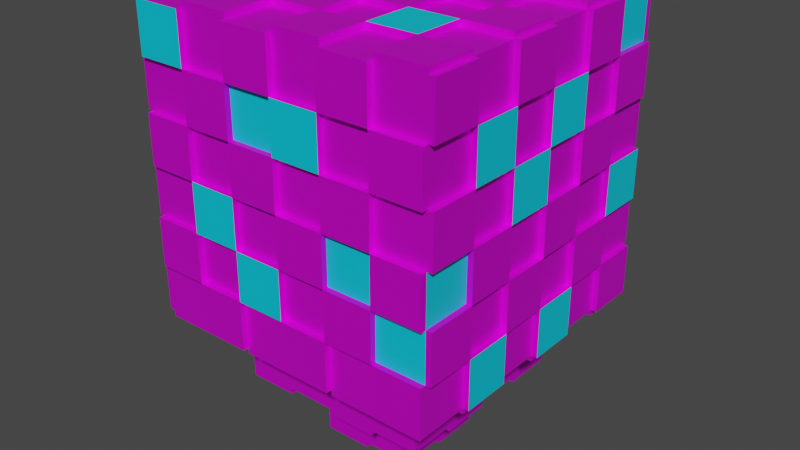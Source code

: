# Source: Flying_SciFi_Model.blend  (saved by Blender 2.92.15; exported with 4.5.12 LTS)
import bpy
from mathutils import Matrix  # noqa: F401  (used for matrix-valued properties, if any)

bpy.ops.wm.read_factory_settings(use_empty=True)
scene = bpy.context.scene
scene.name = 'Scene'

# ---- collections
col_collection = bpy.data.collections.new('Collection'); scene.collection.children.link(col_collection)

# ---- images (referenced by path relative to the original .blend; pixels are not part of the script)
import os
ASSET_DIR = os.environ.get("B2B_ASSET_DIR", "")  # directory of the original .blend (textures are referenced by path, not embedded)
HERE = os.path.dirname(os.path.abspath(__file__))  # packed textures are extracted next to this script under _unpacked/

def load_image(name, relpath, width, height, colorspace="sRGB"):
    """Load a texture the original file referenced (path relative to the .blend, or extracted next to this script)."""
    p = next((c for c in (os.path.join(HERE, relpath), os.path.join(ASSET_DIR, relpath)) if relpath and os.path.exists(c)), "")
    if p:
        img = bpy.data.images.load(p, check_existing=True)
        img.name = name
    else:  # same state as the original file: an image datablock whose file is absent (Cycles renders it pink)
        img = bpy.data.images.new(name, width, height)
        img.source = "FILE"
        img.filepath = "//" + (relpath or name)
    img.colorspace_settings.name = colorspace
    return img
img_bcluk5ah_png_001 = load_image('Bcluk5aH.png.001', 'Bcluk5aH.png', 1024, 1024, 'sRGB')

# ---- materials (node trees are filled in below, after node groups)
mat_gradientsprite = bpy.data.materials.new('GradientSprite')
mat_gradientsprite.use_transparent_shadow = False
mat_emmision = bpy.data.materials.new('Emmision')
mat_emmision.use_transparent_shadow = False

# ---- material node trees
mat_gradientsprite.use_nodes = True; mat_gradientsprite.node_tree.nodes.clear()
_N = mat_gradientsprite.node_tree.nodes; _L = mat_gradientsprite.node_tree.links
n0 = _N.new('ShaderNodeOutputMaterial'); n0.name = 'Material Output'; n0.location = (300, 300)
n1 = _N.new('ShaderNodeBsdfPrincipled'); n1.name = 'Principled BSDF'; n1.location = (10, 300)
n1.distribution = 'GGX'
n1.subsurface_method = 'BURLEY'
n1.inputs[1].default_value = 0.5
n1.inputs[3].default_value = 1.45
n1.inputs[27].default_value = (0.0, 0.0, 0.0, 1.0)
n1.inputs[28].default_value = 1.0
n2 = _N.new('ShaderNodeTexImage'); n2.name = 'Image Texture'; n2.location = (-405, 224)
n2.image = img_bcluk5ah_png_001
_L.new(n1.outputs[0], n0.inputs[0])
_L.new(n2.outputs[0], n1.inputs[0])
n0.is_active_output = True
mat_emmision.use_nodes = True; mat_emmision.node_tree.nodes.clear()
_N = mat_emmision.node_tree.nodes; _L = mat_emmision.node_tree.links
n0 = _N.new('ShaderNodeBsdfPrincipled'); n0.name = 'Principled BSDF'; n0.location = (10, 300)
n0.distribution = 'GGX'
n0.subsurface_method = 'BURLEY'
n0.inputs[0].default_value = (0.0, 0.596, 0.8, 1.0)
n0.inputs[3].default_value = 1.45
n0.inputs[27].default_value = (0.0, 0.0, 0.0, 1.0)
n0.inputs[28].default_value = 1.0
n1 = _N.new('ShaderNodeOutputMaterial'); n1.name = 'Material Output'; n1.location = (300, 300)
_L.new(n0.outputs[0], n1.inputs[0])
n1.is_active_output = True

# ---- world
world_world = bpy.data.worlds.new('World'); scene.world = world_world
world_world.use_nodes = True; world_world.node_tree.nodes.clear()
_N = world_world.node_tree.nodes; _L = world_world.node_tree.links
n0 = _N.new('ShaderNodeOutputWorld'); n0.name = 'World Output'; n0.location = (300, 300)
n1 = _N.new('ShaderNodeBackground'); n1.name = 'Background'; n1.location = (10, 300)
n1.inputs[0].default_value = (0.05088, 0.05088, 0.05088, 1.0)
_L.new(n1.outputs[0], n0.inputs[0])
n0.is_active_output = True
world_world.color = (0.05088, 0.05088, 0.05088)
world_world.use_sun_shadow = False
world_world.sun_shadow_jitter_overblur = 0.0

# ---- meshes
me_cube = bpy.data.meshes.new('Cube')
me_cube.from_pydata([(-2.841, -2.841, -2.841), (-2.841, -2.841, 2.841), (-2.841, 2.841, -2.841), (-2.841, 2.841, 2.841), (2.841, -2.841, -2.841), (2.841, -2.841, 2.841), (2.841, 2.841, -2.841), (2.841, 2.841, 2.841), (1.894, 2.841, -2.841), (0.9471, 2.841, -2.841), (-5.96e-08, 2.841, -2.841), (-0.9471, 2.841, -2.841), (-1.894, 2.841, -2.841), (-1.894, 2.841, 2.841), (-0.9471, 2.841, 2.841), (5.96e-08, 2.841, 2.841), (0.9471, 2.841, 2.841), (1.894, 2.841, 2.841), (-1.894, -2.841, -2.841), (-0.9471, -2.841, -2.841), (5.96e-08, -2.841, -2.841), (0.9471, -2.841, -2.841), (1.894, -2.841, -2.841), (1.894, -2.841, 2.841), (0.9471, -2.841, 2.841), (-5.96e-08, -2.841, 2.841), (-0.9471, -2.841, 2.841), (-1.894, -2.841, 2.841), (-2.841, -2.841, -1.894), (-2.841, -2.841, -0.9471), (-2.841, -2.841, 5.96e-08), (-2.841, -2.841, 0.9471), (-2.841, -2.841, 1.894), (-2.841, 2.841, 1.894), (-2.841, 2.841, 0.9471), (-2.841, 2.841, -5.96e-08), (-2.841, 2.841, -0.9471), (-2.841, 2.841, -1.894), (2.841, 2.841, 1.894), (2.841, 2.841, 0.9471), (2.841, 2.841, -5.96e-08), (2.841, 2.841, -0.9471), (2.841, 2.841, -1.894), (2.841, -2.841, 1.894), (2.841, -2.841, 0.9471), (2.841, -2.841, -5.96e-08), (2.841, -2.841, -0.9471), (2.841, -2.841, -1.894), (1.894, -2.841, 1.894), (1.894, -2.841, 0.9471), (1.894, -2.841, -5.96e-08), (1.894, -2.841, -0.9471), (1.894, -2.841, -1.894), (0.9471, -2.841, 1.894), (0.9471, -2.841, 0.9471), (0.9471, -2.841, -5.96e-08), (0.9471, -2.841, -0.9471), (0.9471, -2.841, -1.894), (-3.974e-08, -2.841, 1.894), (-1.987e-08, -2.841, 0.9471), (1.776e-15, -2.841, -5.96e-08), (1.987e-08, -2.841, -0.9471), (3.974e-08, -2.841, -1.894), (-0.9471, -2.841, 1.894), (-0.9471, -2.841, 0.9471), (-0.9471, -2.841, -5.96e-08), (-0.9471, -2.841, -0.9471), (-0.9471, -2.841, -1.894), (-1.894, -2.841, 1.894), (-1.894, -2.841, 0.9471), (-1.894, -2.841, -5.96e-08), (-1.894, -2.841, -0.9471), (-1.894, -2.841, -1.894), (-1.894, 2.841, 1.894), (-1.894, 2.841, 0.9471), (-1.894, 2.841, -5.96e-08), (-1.894, 2.841, -0.9471), (-1.894, 2.841, -1.894), (-0.9471, 2.841, 1.894), (-0.9471, 2.841, 0.9471), (-0.9471, 2.841, -5.96e-08), (-0.9471, 2.841, -0.9471), (-0.9471, 2.841, -1.894), (3.974e-08, 2.841, 1.894), (1.987e-08, 2.841, 0.9471), (-1.776e-15, 2.841, -5.96e-08), (-1.987e-08, 2.841, -0.9471), (-3.974e-08, 2.841, -1.894), (0.9471, 2.841, 1.894), (0.9471, 2.841, 0.9471), (0.9471, 2.841, -5.96e-08), (0.9471, 2.841, -0.9471), (0.9471, 2.841, -1.894), (1.894, 2.841, 1.894), (1.894, 2.841, 0.9471), (1.894, 2.841, -5.96e-08), (1.894, 2.841, -0.9471), (1.894, 2.841, -1.894), (-2.841, 1.894, -2.841), (-2.841, 0.9471, -2.841), (-2.841, -5.96e-08, -2.841), (-2.841, -0.9471, -2.841), (-2.841, -1.894, -2.841), (-2.841, -1.894, 2.841), (-2.841, -0.9471, 2.841), (-2.841, 5.96e-08, 2.841), (-2.841, 0.9471, 2.841), (-2.841, 1.894, 2.841), (2.841, -1.894, -2.841), (2.841, -0.9471, -2.841), (2.841, 5.96e-08, -2.841), (2.841, 0.9471, -2.841), (2.841, 1.894, -2.841), (2.841, 1.894, 2.841), (2.841, 0.9471, 2.841), (2.841, -5.96e-08, 2.841), (2.841, -0.9471, 2.841), (2.841, -1.894, 2.841), (1.894, 1.894, 2.841), (1.894, 0.9471, 2.841), (1.894, -5.96e-08, 2.841), (1.894, -0.9471, 2.841), (1.894, -1.894, 2.841), (0.9471, 1.894, 2.841), (0.9471, 0.9471, 2.841), (0.9471, -5.96e-08, 2.841), (0.9471, -0.9471, 2.841), (0.9471, -1.894, 2.841), (3.974e-08, 1.894, 2.841), (1.987e-08, 0.9471, 2.841), (-1.776e-15, -5.96e-08, 2.841), (-1.987e-08, -0.9471, 2.841), (-3.974e-08, -1.894, 2.841), (-0.9471, 1.894, 2.841), (-0.9471, 0.9471, 2.841), (-0.9471, -5.96e-08, 2.841), (-0.9471, -0.9471, 2.841), (-0.9471, -1.894, 2.841), (-1.894, 1.894, 2.841), (-1.894, 0.9471, 2.841), (-1.894, -5.96e-08, 2.841), (-1.894, -0.9471, 2.841), (-1.894, -1.894, 2.841), (-1.894, 1.894, -2.841), (-1.894, 0.9471, -2.841), (-1.894, -5.96e-08, -2.841), (-1.894, -0.9471, -2.841), (-1.894, -1.894, -2.841), (-0.9471, 1.894, -2.841), (-0.9471, 0.9471, -2.841), (-0.9471, -5.96e-08, -2.841), (-0.9471, -0.9471, -2.841), (-0.9471, -1.894, -2.841), (-3.974e-08, 1.894, -2.841), (-1.987e-08, 0.9471, -2.841), (1.776e-15, -5.96e-08, -2.841), (1.987e-08, -0.9471, -2.841), (3.974e-08, -1.894, -2.841), (0.9471, 1.894, -2.841), (0.9471, 0.9471, -2.841), (0.9471, -5.96e-08, -2.841), (0.9471, -0.9471, -2.841), (0.9471, -1.894, -2.841), (1.894, 1.894, -2.841), (1.894, 0.9471, -2.841), (1.894, -5.96e-08, -2.841), (1.894, -0.9471, -2.841), (1.894, -1.894, -2.841), (2.841, 1.894, -1.894), (2.841, 0.9471, -1.894), (2.841, -5.96e-08, -1.894), (2.841, -0.9471, -1.894), (2.841, -1.894, -1.894), (2.841, 1.894, -0.9471), (2.841, 0.9471, -0.9471), (2.841, -5.96e-08, -0.9471), (2.841, -0.9471, -0.9471), (2.841, -1.894, -0.9471), (2.841, 1.894, -5.96e-08), (2.841, 0.9471, -5.96e-08), (2.841, -5.96e-08, -5.96e-08), (2.841, -0.9471, -5.96e-08), (2.841, -1.894, -5.96e-08), (2.841, 1.894, 0.9471), (2.841, 0.9471, 0.9471), (2.841, -5.96e-08, 0.9471), (2.841, -0.9471, 0.9471), (2.841, -1.894, 0.9471), (2.841, 1.894, 1.894), (2.841, 0.9471, 1.894), (2.841, -5.96e-08, 1.894), (2.841, -0.9471, 1.894), (2.841, -1.894, 1.894), (-2.841, -1.894, -1.894), (-2.841, -0.9471, -1.894), (-2.841, 5.96e-08, -1.894), (-2.841, 0.9471, -1.894), (-2.841, 1.894, -1.894), (-2.841, -1.894, -0.9471), (-2.841, -0.9471, -0.9471), (-2.841, 5.96e-08, -0.9471), (-2.841, 0.9471, -0.9471), (-2.841, 1.894, -0.9471), (-2.841, -1.894, 3.974e-08), (-2.841, -0.9471, 1.987e-08), (-2.841, 5.96e-08, -1.776e-15), (-2.841, 0.9471, -1.987e-08), (-2.841, 1.894, -3.974e-08), (-2.841, -1.894, 0.9471), (-2.841, -0.9471, 0.9471), (-2.841, 5.96e-08, 0.9471), (-2.841, 0.9471, 0.9471), (-2.841, 1.894, 0.9471), (-2.841, -1.894, 1.894), (-2.841, -0.9471, 1.894), (-2.841, 5.96e-08, 1.894), (-2.841, 0.9471, 1.894), (-2.841, 1.894, 1.894), (-2.951, 1.894, 1.894), (-2.951, 1.894, 2.841), (-2.951, 2.841, 2.841), (-2.951, 2.841, 1.894), (1.894, 2.951, 1.894), (1.894, 2.951, 2.841), (2.841, 2.951, 2.841), (2.841, 2.951, 1.894), (2.951, -1.894, 1.894), (2.951, -1.894, 2.841), (2.951, -2.841, 2.841), (2.951, -2.841, 1.894), (-1.894, -2.951, 1.894), (-1.894, -2.951, 2.841), (-2.841, -2.951, 2.841), (-2.841, -2.951, 1.894), (2.841, -1.894, 2.951), (1.894, -1.894, 2.951), (1.894, -2.841, 2.951), (2.841, -2.841, 2.951), (0.9471, -1.894, 2.951), (-3.974e-08, -1.894, 2.951), (-5.96e-08, -2.841, 2.951), (0.9471, -2.841, 2.951), (-0.9471, -1.894, 2.951), (-1.894, -1.894, 2.951), (-1.894, -2.841, 2.951), (-0.9471, -2.841, 2.951), (-2.841, -1.894, -2.951), (-1.894, -1.894, -2.951), (-1.894, -2.841, -2.951), (-2.841, -2.841, -2.951), (-0.9471, -1.894, -2.951), (3.974e-08, -1.894, -2.951), (5.96e-08, -2.841, -2.951), (-0.9471, -2.841, -2.951), (0.9471, -1.894, -2.951), (1.894, -1.894, -2.951), (1.894, -2.841, -2.951), (0.9471, -2.841, -2.951), (1.894, -2.951, 1.894), (1.894, -2.951, 2.841), (0.9471, -2.951, 2.841), (0.9471, -2.951, 1.894), (-3.974e-08, -2.951, 1.894), (-5.96e-08, -2.951, 2.841), (-0.9471, -2.951, 2.841), (-0.9471, -2.951, 1.894), (-1.894, 2.951, 1.894), (-1.894, 2.951, 2.841), (-0.9471, 2.951, 2.841), (-0.9471, 2.951, 1.894), (3.974e-08, 2.951, 1.894), (5.96e-08, 2.951, 2.841), (0.9471, 2.951, 2.841), (0.9471, 2.951, 1.894), (0.9471, 2.951, -2.841), (0.9471, 2.951, -1.894), (1.894, 2.951, -1.894), (1.894, 2.951, -2.841), (0.9471, 2.951, -0.9471), (0.9471, 2.951, -5.96e-08), (1.894, 2.951, -5.96e-08), (1.894, 2.951, -0.9471), (0.9471, 2.951, 0.9471), (0.9471, 2.951, 1.894), (1.894, 2.951, 1.894), (1.894, 2.951, 0.9471), (-3.974e-08, 2.951, -1.894), (-1.987e-08, 2.951, -0.9471), (0.9471, 2.951, -0.9471), (0.9471, 2.951, -1.894), (-1.776e-15, 2.951, -5.96e-08), (1.987e-08, 2.951, 0.9471), (0.9471, 2.951, 0.9471), (0.9471, 2.951, -5.96e-08), (-0.9471, 2.951, -2.841), (-0.9471, 2.951, -1.894), (-3.974e-08, 2.951, -1.894), (-5.96e-08, 2.951, -2.841), (-0.9471, 2.951, -0.9471), (-0.9471, 2.951, -5.96e-08), (-1.776e-15, 2.951, -5.96e-08), (-1.987e-08, 2.951, -0.9471), (-0.9471, 2.951, 0.9471), (-0.9471, 2.951, 1.894), (3.974e-08, 2.951, 1.894), (1.987e-08, 2.951, 0.9471), (-1.894, 2.951, -1.894), (-1.894, 2.951, -0.9471), (-0.9471, 2.951, -0.9471), (-0.9471, 2.951, -1.894), (-1.894, 2.951, -5.96e-08), (-1.894, 2.951, 0.9471), (-0.9471, 2.951, 0.9471), (-0.9471, 2.951, -5.96e-08), (-2.841, 2.951, -2.841), (-2.841, 2.951, -1.894), (-1.894, 2.951, -1.894), (-1.894, 2.951, -2.841), (-2.841, 2.951, -0.9471), (-2.841, 2.951, -5.96e-08), (-1.894, 2.951, -5.96e-08), (-1.894, 2.951, -0.9471), (-2.841, 2.951, 0.9471), (-2.841, 2.951, 1.894), (-1.894, 2.951, 1.894), (-1.894, 2.951, 0.9471), (-0.9471, -2.951, -2.841), (-0.9471, -2.951, -1.894), (-1.894, -2.951, -1.894), (-1.894, -2.951, -2.841), (-0.9471, -2.951, -0.9471), (-0.9471, -2.951, -5.96e-08), (-1.894, -2.951, -5.96e-08), (-1.894, -2.951, -0.9471), (-0.9471, -2.951, 0.9471), (-0.9471, -2.951, 1.894), (-1.894, -2.951, 1.894), (-1.894, -2.951, 0.9471), (3.974e-08, -2.951, -1.894), (1.987e-08, -2.951, -0.9471), (-0.9471, -2.951, -0.9471), (-0.9471, -2.951, -1.894), (1.776e-15, -2.951, -5.96e-08), (-1.987e-08, -2.951, 0.9471), (-0.9471, -2.951, 0.9471), (-0.9471, -2.951, -5.96e-08), (0.9471, -2.951, -2.841), (0.9471, -2.951, -1.894), (3.974e-08, -2.951, -1.894), (5.96e-08, -2.951, -2.841), (0.9471, -2.951, -0.9471), (0.9471, -2.951, -5.96e-08), (1.776e-15, -2.951, -5.96e-08), (1.987e-08, -2.951, -0.9471), (0.9471, -2.951, 0.9471), (0.9471, -2.951, 1.894), (-3.974e-08, -2.951, 1.894), (-1.987e-08, -2.951, 0.9471), (1.894, -2.951, -1.894), (1.894, -2.951, -0.9471), (0.9471, -2.951, -0.9471), (0.9471, -2.951, -1.894), (1.894, -2.951, -5.96e-08), (1.894, -2.951, 0.9471), (0.9471, -2.951, 0.9471), (0.9471, -2.951, -5.96e-08), (2.841, -2.951, -2.841), (2.841, -2.951, -1.894), (1.894, -2.951, -1.894), (1.894, -2.951, -2.841), (2.841, -2.951, -0.9471), (2.841, -2.951, -5.96e-08), (1.894, -2.951, -5.96e-08), (1.894, -2.951, -0.9471), (2.841, -2.951, 0.9471), (2.841, -2.951, 1.894), (1.894, -2.951, 1.894), (1.894, -2.951, 0.9471), (-1.894, -2.951, -1.894), (-1.894, -2.951, -0.9471), (-2.841, -2.951, -0.9471), (-2.841, -2.951, -1.894), (-1.894, -2.951, -5.96e-08), (-1.894, -2.951, 0.9471), (-2.841, -2.951, 0.9471), (-2.841, -2.951, 5.96e-08), (2.951, -1.894, -1.894), (2.951, -1.894, -0.9471), (2.951, -2.841, -0.9471), (2.951, -2.841, -1.894), (2.951, -1.894, -5.96e-08), (2.951, -1.894, 0.9471), (2.951, -2.841, 0.9471), (2.951, -2.841, -5.96e-08), (1.894, 2.951, -1.894), (1.894, 2.951, -0.9471), (2.841, 2.951, -0.9471), (2.841, 2.951, -1.894), (1.894, 2.951, -5.96e-08), (1.894, 2.951, 0.9471), (2.841, 2.951, 0.9471), (2.841, 2.951, -5.96e-08), (-2.951, 1.894, -1.894), (-2.951, 1.894, -0.9471), (-2.951, 2.841, -0.9471), (-2.951, 2.841, -1.894), (-2.951, 1.894, -3.974e-08), (-2.951, 1.894, 0.9471), (-2.951, 2.841, 0.9471), (-2.951, 2.841, -5.96e-08), (-2.951, -2.841, 0.9471), (-2.951, -2.841, 1.894), (-2.951, -1.894, 1.894), (-2.951, -1.894, 0.9471), (-2.951, -0.9471, 0.9471), (-2.951, -0.9471, 1.894), (-2.951, 5.96e-08, 1.894), (-2.951, 5.96e-08, 0.9471), (-2.951, 0.9471, 0.9471), (-2.951, 0.9471, 1.894), (-2.951, 1.894, 1.894), (-2.951, 1.894, 0.9471), (-2.951, -1.894, 3.974e-08), (-2.951, -1.894, 0.9471), (-2.951, -0.9471, 0.9471), (-2.951, -0.9471, 1.987e-08), (-2.951, 5.96e-08, -1.776e-15), (-2.951, 5.96e-08, 0.9471), (-2.951, 0.9471, 0.9471), (-2.951, 0.9471, -1.987e-08), (-2.951, -2.841, -0.9471), (-2.951, -2.841, 5.96e-08), (-2.951, -1.894, 3.974e-08), (-2.951, -1.894, -0.9471), (-2.951, -0.9471, -0.9471), (-2.951, -0.9471, 1.987e-08), (-2.951, 5.96e-08, -1.776e-15), (-2.951, 5.96e-08, -0.9471), (-2.951, 0.9471, -0.9471), (-2.951, 0.9471, -1.987e-08), (-2.951, 1.894, -3.974e-08), (-2.951, 1.894, -0.9471), (-2.951, -1.894, -1.894), (-2.951, -1.894, -0.9471), (-2.951, -0.9471, -0.9471), (-2.951, -0.9471, -1.894), (-2.951, 5.96e-08, -1.894), (-2.951, 5.96e-08, -0.9471), (-2.951, 0.9471, -0.9471), (-2.951, 0.9471, -1.894), (-2.951, -2.841, -2.841), (-2.951, -2.841, -1.894), (-2.951, -1.894, -1.894), (-2.951, -1.894, -2.841), (-2.951, -0.9471, -2.841), (-2.951, -0.9471, -1.894), (-2.951, 5.96e-08, -1.894), (-2.951, -5.96e-08, -2.841), (-2.951, 0.9471, -2.841), (-2.951, 0.9471, -1.894), (-2.951, 1.894, -1.894), (-2.951, 1.894, -2.841), (2.951, 2.841, 0.9471), (2.951, 2.841, 1.894), (2.951, 1.894, 1.894), (2.951, 1.894, 0.9471), (2.951, 0.9471, 0.9471), (2.951, 0.9471, 1.894), (2.951, -5.96e-08, 1.894), (2.951, -5.96e-08, 0.9471), (2.951, -0.9471, 0.9471), (2.951, -0.9471, 1.894), (2.951, -1.894, 1.894), (2.951, -1.894, 0.9471), (2.951, 1.894, -5.96e-08), (2.951, 1.894, 0.9471), (2.951, 0.9471, 0.9471), (2.951, 0.9471, -5.96e-08), (2.951, -5.96e-08, -5.96e-08), (2.951, -5.96e-08, 0.9471), (2.951, -0.9471, 0.9471), (2.951, -0.9471, -5.96e-08), (2.951, 2.841, -0.9471), (2.951, 2.841, -5.96e-08), (2.951, 1.894, -5.96e-08), (2.951, 1.894, -0.9471), (2.951, 0.9471, -0.9471), (2.951, 0.9471, -5.96e-08), (2.951, -5.96e-08, -5.96e-08), (2.951, -5.96e-08, -0.9471), (2.951, -0.9471, -0.9471), (2.951, -0.9471, -5.96e-08), (2.951, -1.894, -5.96e-08), (2.951, -1.894, -0.9471), (2.951, 1.894, -1.894), (2.951, 1.894, -0.9471), (2.951, 0.9471, -0.9471), (2.951, 0.9471, -1.894), (2.951, -5.96e-08, -1.894), (2.951, -5.96e-08, -0.9471), (2.951, -0.9471, -0.9471), (2.951, -0.9471, -1.894), (2.951, 2.841, -2.841), (2.951, 2.841, -1.894), (2.951, 1.894, -1.894), (2.951, 1.894, -2.841), (2.951, 0.9471, -2.841), (2.951, 0.9471, -1.894), (2.951, -5.96e-08, -1.894), (2.951, 5.96e-08, -2.841), (2.951, -0.9471, -2.841), (2.951, -0.9471, -1.894), (2.951, -1.894, -1.894), (2.951, -1.894, -2.841), (0.9471, 1.894, -2.951), (1.894, 1.894, -2.951), (1.894, 0.9471, -2.951), (0.9471, 0.9471, -2.951), (0.9471, -5.96e-08, -2.951), (1.894, -5.96e-08, -2.951), (1.894, -0.9471, -2.951), (0.9471, -0.9471, -2.951), (-5.96e-08, 2.841, -2.951), (0.9471, 2.841, -2.951), (0.9471, 1.894, -2.951), (-3.974e-08, 1.894, -2.951), (-1.987e-08, 0.9471, -2.951), (0.9471, 0.9471, -2.951), (0.9471, -5.96e-08, -2.951), (1.776e-15, -5.96e-08, -2.951), (1.987e-08, -0.9471, -2.951), (0.9471, -0.9471, -2.951), (0.9471, -1.894, -2.951), (3.974e-08, -1.894, -2.951), (-0.9471, 1.894, -2.951), (-3.974e-08, 1.894, -2.951), (-1.987e-08, 0.9471, -2.951), (-0.9471, 0.9471, -2.951), (-0.9471, -5.96e-08, -2.951), (1.776e-15, -5.96e-08, -2.951), (1.987e-08, -0.9471, -2.951), (-0.9471, -0.9471, -2.951), (-1.894, 2.841, -2.951), (-0.9471, 2.841, -2.951), (-0.9471, 1.894, -2.951), (-1.894, 1.894, -2.951), (-1.894, 0.9471, -2.951), (-0.9471, 0.9471, -2.951), (-0.9471, -5.96e-08, -2.951), (-1.894, -5.96e-08, -2.951), (-1.894, -0.9471, -2.951), (-0.9471, -0.9471, -2.951), (-0.9471, -1.894, -2.951), (-1.894, -1.894, -2.951), (-2.841, 1.894, -2.951), (-1.894, 1.894, -2.951), (-1.894, 0.9471, -2.951), (-2.841, 0.9471, -2.951), (-2.841, -5.96e-08, -2.951), (-1.894, -5.96e-08, -2.951), (-1.894, -0.9471, -2.951), (-2.841, -0.9471, -2.951), (-0.9471, 1.894, 2.951), (-1.894, 1.894, 2.951), (-1.894, 0.9471, 2.951), (-0.9471, 0.9471, 2.951), (-0.9471, -5.96e-08, 2.951), (-1.894, -5.96e-08, 2.951), (-1.894, -0.9471, 2.951), (-0.9471, -0.9471, 2.951), (5.96e-08, 2.841, 2.951), (-0.9471, 2.841, 2.951), (-0.9471, 1.894, 2.951), (3.974e-08, 1.894, 2.951), (1.987e-08, 0.9471, 2.951), (-0.9471, 0.9471, 2.951), (-0.9471, -5.96e-08, 2.951), (-1.776e-15, -5.96e-08, 2.951), (-1.987e-08, -0.9471, 2.951), (-0.9471, -0.9471, 2.951), (-0.9471, -1.894, 2.951), (-3.974e-08, -1.894, 2.951), (0.9471, 1.894, 2.951), (3.974e-08, 1.894, 2.951), (1.987e-08, 0.9471, 2.951), (0.9471, 0.9471, 2.951), (0.9471, -5.96e-08, 2.951), (-1.776e-15, -5.96e-08, 2.951), (-1.987e-08, -0.9471, 2.951), (0.9471, -0.9471, 2.951), (1.894, 2.841, 2.951), (0.9471, 2.841, 2.951), (0.9471, 1.894, 2.951), (1.894, 1.894, 2.951), (1.894, 0.9471, 2.951), (0.9471, 0.9471, 2.951), (0.9471, -5.96e-08, 2.951), (1.894, -5.96e-08, 2.951), (1.894, -0.9471, 2.951), (0.9471, -0.9471, 2.951), (0.9471, -1.894, 2.951), (1.894, -1.894, 2.951), (2.841, 1.894, 2.951), (1.894, 1.894, 2.951), (1.894, 0.9471, 2.951), (2.841, 0.9471, 2.951), (2.841, -5.96e-08, 2.951), (1.894, -5.96e-08, 2.951), (1.894, -0.9471, 2.951), (2.841, -0.9471, 2.951), (-1.894, 2.841, 2.951), (-2.841, 2.841, 2.951), (-2.841, 1.894, 2.951), (-1.894, 1.894, 2.951), (-1.894, 0.9471, 2.951), (-2.841, 0.9471, 2.951), (-2.841, 5.96e-08, 2.951), (-1.894, -5.96e-08, 2.951), (-1.894, -0.9471, 2.951), (-2.841, -0.9471, 2.951), (-2.841, -1.894, 2.951), (-1.894, -1.894, 2.951), (1.894, 2.841, -2.951), (2.841, 2.841, -2.951), (2.841, 1.894, -2.951), (1.894, 1.894, -2.951), (1.894, 0.9471, -2.951), (2.841, 0.9471, -2.951), (2.841, 5.96e-08, -2.951), (1.894, -5.96e-08, -2.951), (1.894, -0.9471, -2.951), (2.841, -0.9471, -2.951), (2.841, -1.894, -2.951), (1.894, -1.894, -2.951), (2.951, 1.894, 1.894), (2.951, 1.894, 2.841), (2.951, 0.9471, 2.841), (2.951, 0.9471, 1.894), (2.951, -5.96e-08, 1.894), (2.951, -5.96e-08, 2.841), (2.951, -0.9471, 2.841), (2.951, -0.9471, 1.894), (-2.951, -1.894, 1.894), (-2.951, -1.894, 2.841), (-2.951, -0.9471, 2.841), (-2.951, -0.9471, 1.894), (-2.951, 5.96e-08, 1.894), (-2.951, 5.96e-08, 2.841), (-2.951, 0.9471, 2.841), (-2.951, 0.9471, 1.894), (-1.894, 1.894, -4.194), (-1.894, 0.9471, -4.194), (-1.894, -5.96e-08, -4.194), (-1.894, -0.9471, -4.194), (-0.9471, 1.894, -4.194), (-0.9471, 0.9471, -4.194), (-0.9471, -5.96e-08, -4.194), (-0.9471, -0.9471, -4.194), (-0.9471, -1.894, -4.194), (-3.974e-08, 1.894, -4.194), (-1.987e-08, 0.9471, -4.194), (1.776e-15, -5.96e-08, -4.194), (1.987e-08, -0.9471, -4.194), (3.974e-08, -1.894, -4.194), (0.9471, 1.894, -4.194), (0.9471, 0.9471, -4.194), (0.9471, -5.96e-08, -4.194), (0.9471, -0.9471, -4.194), (0.9471, -1.894, -4.194), (1.894, 0.9471, -4.194), (1.894, -5.96e-08, -4.194), (1.894, -0.9471, -4.194), (1.894, -1.894, -4.194), (1.894, 1.894, -4.304), (0.9471, 1.894, -4.304), (1.894, 0.9471, -4.304), (0.9471, 0.9471, -4.304), (1.894, -5.96e-08, -4.304), (0.9471, -5.96e-08, -4.304), (1.894, -0.9471, -4.304), (0.9471, -0.9471, -4.304), (0.9471, 0.9471, -4.304), (-1.987e-08, 0.9471, -4.304), (0.9471, -5.96e-08, -4.304), (1.776e-15, -5.96e-08, -4.304), (0.9471, -0.9471, -4.304), (1.987e-08, -0.9471, -4.304), (0.9471, -1.894, -4.304), (3.974e-08, -1.894, -4.304), (-3.974e-08, 1.894, -4.304), (-0.9471, 1.894, -4.304), (-1.987e-08, 0.9471, -4.304), (-0.9471, 0.9471, -4.304), (1.776e-15, -5.96e-08, -4.304), (-0.9471, -5.96e-08, -4.304), (1.987e-08, -0.9471, -4.304), (-0.9471, -0.9471, -4.304), (-0.9471, 0.9471, -4.304), (-1.894, 0.9471, -4.304), (-0.9471, -5.96e-08, -4.304), (-1.894, -5.96e-08, -4.304), (-0.9471, -0.9471, -4.304), (-1.894, -0.9471, -4.304), (-0.9471, -1.894, -4.304), (-1.894, -1.894, -4.304), (-0.9471, 0.9471, -5.492), (-0.9471, -5.96e-08, -5.492), (-1.987e-08, 0.9471, -5.492), (1.776e-15, -5.96e-08, -5.492), (1.987e-08, -0.9471, -5.492), (0.9471, -5.96e-08, -5.492), (0.9471, -0.9471, -5.492), (0.9471, 0.9471, -5.602), (-1.987e-08, 0.9471, -5.602), (0.9471, -5.96e-08, -5.602), (1.776e-15, -5.96e-08, -5.602), (1.776e-15, -5.96e-08, -5.602), (-0.9471, -5.96e-08, -5.602), (1.987e-08, -0.9471, -5.602), (-0.9471, -0.9471, -5.602)], [], [(167, 108, 4, 22), (142, 103, 1, 27), (122, 127, 24, 23), (132, 137, 26, 25), (147, 152, 19, 18), (157, 162, 21, 20), (43, 5, 23, 48), (53, 24, 25, 58), (63, 26, 27, 68), (33, 3, 13, 73), (78, 14, 15, 83), (88, 16, 17, 93), (92, 91, 96, 97), (90, 89, 94, 95), (10, 87, 92, 9), (86, 85, 90, 91), (84, 83, 88, 89), (82, 81, 86, 87), (80, 79, 84, 85), (12, 77, 82, 11), (76, 75, 80, 81), (74, 73, 78, 79), (37, 36, 76, 77), (35, 34, 74, 75), (67, 66, 71, 72), (65, 64, 69, 70), (20, 62, 67, 19), (61, 60, 65, 66), (59, 58, 63, 64), (57, 56, 61, 62), (55, 54, 59, 60), (22, 52, 57, 21), (51, 50, 55, 56), (49, 48, 53, 54), (47, 46, 51, 52), (45, 44, 49, 50), (18, 72, 28, 0), (71, 70, 30, 29), (69, 68, 32, 31), (108, 172, 47, 4), (177, 182, 45, 46), (187, 192, 43, 44), (8, 97, 42, 6), (96, 95, 40, 41), (94, 93, 38, 39), (98, 197, 37, 2), (202, 207, 35, 36), (212, 217, 33, 34), (208, 213, 214, 209), (210, 215, 216, 211), (30, 31, 208, 203), (204, 209, 210, 205), (206, 211, 212, 207), (198, 203, 204, 199), (200, 205, 206, 201), (28, 29, 198, 193), (194, 199, 200, 195), (196, 201, 202, 197), (102, 193, 194, 101), (100, 195, 196, 99), (183, 188, 189, 184), (185, 190, 191, 186), (40, 39, 183, 178), (179, 184, 185, 180), (181, 186, 187, 182), (173, 178, 179, 174), (175, 180, 181, 176), (42, 41, 173, 168), (169, 174, 175, 170), (171, 176, 177, 172), (112, 168, 169, 111), (110, 170, 171, 109), (9, 8, 163, 158), (521, 518, 678, 680), (151, 146, 653, 657), (154, 155, 661, 660), (520, 521, 680, 679), (11, 10, 153, 148), (145, 150, 656, 652), (154, 153, 659, 660), (519, 520, 679, 677), (149, 144, 651, 655), (2, 12, 143, 98), (99, 144, 145, 100), (101, 146, 147, 102), (14, 13, 138, 133), (134, 139, 140, 135), (136, 141, 142, 137), (128, 133, 134, 129), (130, 135, 136, 131), (16, 15, 128, 123), (124, 129, 130, 125), (126, 131, 132, 127), (118, 123, 124, 119), (120, 125, 126, 121), (7, 17, 118, 113), (114, 119, 120, 115), (116, 121, 122, 117), (138, 107, 106, 139), (140, 105, 104, 141), (163, 112, 111, 164), (165, 110, 109, 166), (38, 7, 113, 188), (189, 114, 115, 190), (191, 116, 117, 192), (32, 1, 103, 213), (214, 104, 105, 215), (216, 106, 107, 217), (218, 219, 220, 221), (107, 219, 218, 217), (3, 220, 219, 107), (33, 221, 220, 3), (217, 218, 221, 33), (222, 223, 224, 225), (17, 223, 222, 93), (7, 224, 223, 17), (38, 225, 224, 7), (93, 222, 225, 38), (226, 227, 228, 229), (117, 227, 226, 192), (5, 228, 227, 117), (43, 229, 228, 5), (192, 226, 229, 43), (230, 231, 232, 233), (27, 231, 230, 68), (1, 232, 231, 27), (32, 233, 232, 1), (68, 230, 233, 32), (234, 235, 236, 237), (122, 235, 234, 117), (23, 236, 235, 122), (5, 237, 236, 23), (117, 234, 237, 5), (238, 239, 240, 241), (132, 239, 238, 127), (25, 240, 239, 132), (24, 241, 240, 25), (127, 238, 241, 24), (242, 243, 244, 245), (142, 243, 242, 137), (27, 244, 243, 142), (26, 245, 244, 27), (137, 242, 245, 26), (246, 247, 248, 249), (147, 247, 246, 102), (18, 248, 247, 147), (0, 249, 248, 18), (102, 246, 249, 0), (250, 251, 252, 253), (157, 251, 250, 152), (20, 252, 251, 157), (19, 253, 252, 20), (152, 250, 253, 19), (254, 255, 256, 257), (167, 255, 254, 162), (22, 256, 255, 167), (21, 257, 256, 22), (162, 254, 257, 21), (258, 259, 260, 261), (23, 259, 258, 48), (24, 260, 259, 23), (53, 261, 260, 24), (48, 258, 261, 53), (262, 263, 264, 265), (25, 263, 262, 58), (26, 264, 263, 25), (63, 265, 264, 26), (58, 262, 265, 63), (266, 267, 268, 269), (13, 267, 266, 73), (14, 268, 267, 13), (78, 269, 268, 14), (73, 266, 269, 78), (270, 271, 272, 273), (15, 271, 270, 83), (16, 272, 271, 15), (88, 273, 272, 16), (83, 270, 273, 88), (274, 275, 276, 277), (92, 275, 274, 9), (97, 276, 275, 92), (8, 277, 276, 97), (9, 274, 277, 8), (278, 279, 280, 281), (90, 279, 278, 91), (95, 280, 279, 90), (96, 281, 280, 95), (91, 278, 281, 96), (282, 283, 284, 285), (88, 283, 282, 89), (93, 284, 283, 88), (94, 285, 284, 93), (89, 282, 285, 94), (286, 287, 288, 289), (86, 287, 286, 87), (91, 288, 287, 86), (92, 289, 288, 91), (87, 286, 289, 92), (290, 291, 292, 293), (84, 291, 290, 85), (89, 292, 291, 84), (90, 293, 292, 89), (85, 290, 293, 90), (294, 295, 296, 297), (82, 295, 294, 11), (87, 296, 295, 82), (10, 297, 296, 87), (11, 294, 297, 10), (298, 299, 300, 301), (80, 299, 298, 81), (85, 300, 299, 80), (86, 301, 300, 85), (81, 298, 301, 86), (302, 303, 304, 305), (78, 303, 302, 79), (83, 304, 303, 78), (84, 305, 304, 83), (79, 302, 305, 84), (306, 307, 308, 309), (76, 307, 306, 77), (81, 308, 307, 76), (82, 309, 308, 81), (77, 306, 309, 82), (310, 311, 312, 313), (74, 311, 310, 75), (79, 312, 311, 74), (80, 313, 312, 79), (75, 310, 313, 80), (314, 315, 316, 317), (37, 315, 314, 2), (77, 316, 315, 37), (12, 317, 316, 77), (2, 314, 317, 12), (318, 319, 320, 321), (35, 319, 318, 36), (75, 320, 319, 35), (76, 321, 320, 75), (36, 318, 321, 76), (322, 323, 324, 325), (33, 323, 322, 34), (73, 324, 323, 33), (74, 325, 324, 73), (34, 322, 325, 74), (326, 327, 328, 329), (67, 327, 326, 19), (72, 328, 327, 67), (18, 329, 328, 72), (19, 326, 329, 18), (330, 331, 332, 333), (65, 331, 330, 66), (70, 332, 331, 65), (71, 333, 332, 70), (66, 330, 333, 71), (334, 335, 336, 337), (63, 335, 334, 64), (68, 336, 335, 63), (69, 337, 336, 68), (64, 334, 337, 69), (338, 339, 340, 341), (61, 339, 338, 62), (66, 340, 339, 61), (67, 341, 340, 66), (62, 338, 341, 67), (342, 343, 344, 345), (59, 343, 342, 60), (64, 344, 343, 59), (65, 345, 344, 64), (60, 342, 345, 65), (346, 347, 348, 349), (57, 347, 346, 21), (62, 348, 347, 57), (20, 349, 348, 62), (21, 346, 349, 20), (350, 351, 352, 353), (55, 351, 350, 56), (60, 352, 351, 55), (61, 353, 352, 60), (56, 350, 353, 61), (354, 355, 356, 357), (53, 355, 354, 54), (58, 356, 355, 53), (59, 357, 356, 58), (54, 354, 357, 59), (358, 359, 360, 361), (51, 359, 358, 52), (56, 360, 359, 51), (57, 361, 360, 56), (52, 358, 361, 57), (362, 363, 364, 365), (49, 363, 362, 50), (54, 364, 363, 49), (55, 365, 364, 54), (50, 362, 365, 55), (366, 367, 368, 369), (47, 367, 366, 4), (52, 368, 367, 47), (22, 369, 368, 52), (4, 366, 369, 22), (370, 371, 372, 373), (45, 371, 370, 46), (50, 372, 371, 45), (51, 373, 372, 50), (46, 370, 373, 51), (374, 375, 376, 377), (43, 375, 374, 44), (48, 376, 375, 43), (49, 377, 376, 48), (44, 374, 377, 49), (378, 379, 380, 381), (71, 379, 378, 72), (29, 380, 379, 71), (28, 381, 380, 29), (72, 378, 381, 28), (382, 383, 384, 385), (69, 383, 382, 70), (31, 384, 383, 69), (30, 385, 384, 31), (70, 382, 385, 30), (386, 387, 388, 389), (177, 387, 386, 172), (46, 388, 387, 177), (47, 389, 388, 46), (172, 386, 389, 47), (390, 391, 392, 393), (187, 391, 390, 182), (44, 392, 391, 187), (45, 393, 392, 44), (182, 390, 393, 45), (394, 395, 396, 397), (96, 395, 394, 97), (41, 396, 395, 96), (42, 397, 396, 41), (97, 394, 397, 42), (398, 399, 400, 401), (94, 399, 398, 95), (39, 400, 399, 94), (40, 401, 400, 39), (95, 398, 401, 40), (402, 403, 404, 405), (202, 403, 402, 197), (36, 404, 403, 202), (37, 405, 404, 36), (197, 402, 405, 37), (406, 407, 408, 409), (212, 407, 406, 207), (34, 408, 407, 212), (35, 409, 408, 34), (207, 406, 409, 35), (410, 411, 412, 413), (32, 411, 410, 31), (213, 412, 411, 32), (208, 413, 412, 213), (31, 410, 413, 208), (414, 415, 416, 417), (214, 415, 414, 209), (215, 416, 415, 214), (210, 417, 416, 215), (209, 414, 417, 210), (418, 419, 420, 421), (216, 419, 418, 211), (217, 420, 419, 216), (212, 421, 420, 217), (211, 418, 421, 212), (422, 423, 424, 425), (208, 423, 422, 203), (209, 424, 423, 208), (204, 425, 424, 209), (203, 422, 425, 204), (426, 427, 428, 429), (210, 427, 426, 205), (211, 428, 427, 210), (206, 429, 428, 211), (205, 426, 429, 206), (430, 431, 432, 433), (30, 431, 430, 29), (203, 432, 431, 30), (198, 433, 432, 203), (29, 430, 433, 198), (434, 435, 436, 437), (204, 435, 434, 199), (205, 436, 435, 204), (200, 437, 436, 205), (199, 434, 437, 200), (438, 439, 440, 441), (206, 439, 438, 201), (207, 440, 439, 206), (202, 441, 440, 207), (201, 438, 441, 202), (442, 443, 444, 445), (198, 443, 442, 193), (199, 444, 443, 198), (194, 445, 444, 199), (193, 442, 445, 194), (446, 447, 448, 449), (200, 447, 446, 195), (201, 448, 447, 200), (196, 449, 448, 201), (195, 446, 449, 196), (450, 451, 452, 453), (28, 451, 450, 0), (193, 452, 451, 28), (102, 453, 452, 193), (0, 450, 453, 102), (454, 455, 456, 457), (194, 455, 454, 101), (195, 456, 455, 194), (100, 457, 456, 195), (101, 454, 457, 100), (458, 459, 460, 461), (196, 459, 458, 99), (197, 460, 459, 196), (98, 461, 460, 197), (99, 458, 461, 98), (462, 463, 464, 465), (38, 463, 462, 39), (188, 464, 463, 38), (183, 465, 464, 188), (39, 462, 465, 183), (466, 467, 468, 469), (189, 467, 466, 184), (190, 468, 467, 189), (185, 469, 468, 190), (184, 466, 469, 185), (470, 471, 472, 473), (191, 471, 470, 186), (192, 472, 471, 191), (187, 473, 472, 192), (186, 470, 473, 187), (474, 475, 476, 477), (183, 475, 474, 178), (184, 476, 475, 183), (179, 477, 476, 184), (178, 474, 477, 179), (478, 479, 480, 481), (185, 479, 478, 180), (186, 480, 479, 185), (181, 481, 480, 186), (180, 478, 481, 181), (482, 483, 484, 485), (40, 483, 482, 41), (178, 484, 483, 40), (173, 485, 484, 178), (41, 482, 485, 173), (486, 487, 488, 489), (179, 487, 486, 174), (180, 488, 487, 179), (175, 489, 488, 180), (174, 486, 489, 175), (490, 491, 492, 493), (181, 491, 490, 176), (182, 492, 491, 181), (177, 493, 492, 182), (176, 490, 493, 177), (494, 495, 496, 497), (173, 495, 494, 168), (174, 496, 495, 173), (169, 497, 496, 174), (168, 494, 497, 169), (498, 499, 500, 501), (175, 499, 498, 170), (176, 500, 499, 175), (171, 501, 500, 176), (170, 498, 501, 171), (502, 503, 504, 505), (42, 503, 502, 6), (168, 504, 503, 42), (112, 505, 504, 168), (6, 502, 505, 112), (506, 507, 508, 509), (169, 507, 506, 111), (170, 508, 507, 169), (110, 509, 508, 170), (111, 506, 509, 110), (510, 511, 512, 513), (171, 511, 510, 109), (172, 512, 511, 171), (108, 513, 512, 172), (109, 510, 513, 108), (533, 530, 686, 688), (163, 515, 514, 158), (164, 516, 515, 163), (159, 517, 516, 164), (158, 514, 517, 159), (518, 519, 677, 678), (165, 519, 518, 160), (166, 520, 519, 165), (161, 521, 520, 166), (160, 518, 521, 161), (522, 523, 524, 525), (9, 523, 522, 10), (158, 524, 523, 9), (153, 525, 524, 158), (10, 522, 525, 153), (143, 148, 654, 650), (159, 527, 526, 154), (160, 528, 527, 159), (155, 529, 528, 160), (154, 526, 529, 155), (152, 151, 657, 658), (161, 531, 530, 156), (162, 532, 531, 161), (157, 533, 532, 162), (156, 530, 533, 157), (532, 533, 688, 687), (153, 535, 534, 148), (154, 536, 535, 153), (149, 537, 536, 154), (148, 534, 537, 149), (157, 152, 658, 663), (155, 539, 538, 150), (156, 540, 539, 155), (151, 541, 540, 156), (150, 538, 541, 151), (542, 543, 544, 545), (11, 543, 542, 12), (148, 544, 543, 11), (143, 545, 544, 148), (12, 542, 545, 143), (150, 151, 657, 656), (149, 547, 546, 144), (150, 548, 547, 149), (145, 549, 548, 150), (144, 546, 549, 145), (531, 532, 687, 685), (151, 551, 550, 146), (152, 552, 551, 151), (147, 553, 552, 152), (146, 550, 553, 147), (554, 555, 556, 557), (143, 555, 554, 98), (144, 556, 555, 143), (99, 557, 556, 144), (98, 554, 557, 99), (558, 559, 560, 561), (145, 559, 558, 100), (146, 560, 559, 145), (101, 561, 560, 146), (100, 558, 561, 101), (562, 563, 564, 565), (138, 563, 562, 133), (139, 564, 563, 138), (134, 565, 564, 139), (133, 562, 565, 134), (566, 567, 568, 569), (140, 567, 566, 135), (141, 568, 567, 140), (136, 569, 568, 141), (135, 566, 569, 136), (570, 571, 572, 573), (14, 571, 570, 15), (133, 572, 571, 14), (128, 573, 572, 133), (15, 570, 573, 128), (574, 575, 576, 577), (134, 575, 574, 129), (135, 576, 575, 134), (130, 577, 576, 135), (129, 574, 577, 130), (578, 579, 580, 581), (136, 579, 578, 131), (137, 580, 579, 136), (132, 581, 580, 137), (131, 578, 581, 132), (582, 583, 584, 585), (128, 583, 582, 123), (129, 584, 583, 128), (124, 585, 584, 129), (123, 582, 585, 124), (586, 587, 588, 589), (130, 587, 586, 125), (131, 588, 587, 130), (126, 589, 588, 131), (125, 586, 589, 126), (590, 591, 592, 593), (16, 591, 590, 17), (123, 592, 591, 16), (118, 593, 592, 123), (17, 590, 593, 118), (594, 595, 596, 597), (124, 595, 594, 119), (125, 596, 595, 124), (120, 597, 596, 125), (119, 594, 597, 120), (598, 599, 600, 601), (126, 599, 598, 121), (127, 600, 599, 126), (122, 601, 600, 127), (121, 598, 601, 122), (602, 603, 604, 605), (118, 603, 602, 113), (119, 604, 603, 118), (114, 605, 604, 119), (113, 602, 605, 114), (606, 607, 608, 609), (120, 607, 606, 115), (121, 608, 607, 120), (116, 609, 608, 121), (115, 606, 609, 116), (610, 611, 612, 613), (3, 611, 610, 13), (107, 612, 611, 3), (138, 613, 612, 107), (13, 610, 613, 138), (614, 615, 616, 617), (106, 615, 614, 139), (105, 616, 615, 106), (140, 617, 616, 105), (139, 614, 617, 140), (618, 619, 620, 621), (104, 619, 618, 141), (103, 620, 619, 104), (142, 621, 620, 103), (141, 618, 621, 142), (622, 623, 624, 625), (6, 623, 622, 8), (112, 624, 623, 6), (163, 625, 624, 112), (8, 622, 625, 163), (626, 627, 628, 629), (111, 627, 626, 164), (110, 628, 627, 111), (165, 629, 628, 110), (164, 626, 629, 165), (630, 631, 632, 633), (109, 631, 630, 166), (108, 632, 631, 109), (167, 633, 632, 108), (166, 630, 633, 167), (634, 635, 636, 637), (113, 635, 634, 188), (114, 636, 635, 113), (189, 637, 636, 114), (188, 634, 637, 189), (638, 639, 640, 641), (115, 639, 638, 190), (116, 640, 639, 115), (191, 641, 640, 116), (190, 638, 641, 191), (642, 643, 644, 645), (103, 643, 642, 213), (104, 644, 643, 103), (214, 645, 644, 104), (213, 642, 645, 214), (646, 647, 648, 649), (105, 647, 646, 215), (106, 648, 647, 105), (216, 649, 648, 106), (215, 646, 649, 216), (665, 669, 670, 666), (667, 671, 672, 668), (659, 664, 665, 660), (656, 655, 705, 706), (661, 656, 706, 708), (657, 662, 663, 658), (650, 654, 655, 651), (652, 656, 657, 653), (674, 673, 675, 676), (678, 677, 679, 680), (695, 696, 719, 718), (686, 685, 687, 688), (690, 689, 691, 692), (655, 660, 707, 705), (698, 697, 699, 700), (702, 701, 703, 704), (546, 547, 697, 698), (156, 155, 661, 662), (547, 548, 699, 697), (156, 157, 663, 662), (548, 549, 700, 699), (534, 535, 689, 690), (549, 546, 698, 700), (535, 536, 691, 689), (158, 159, 665, 664), (536, 537, 692, 691), (160, 159, 665, 666), (537, 534, 690, 692), (160, 161, 667, 666), (162, 161, 667, 668), (550, 551, 701, 702), (159, 164, 669, 665), (551, 552, 703, 701), (164, 165, 670, 669), (165, 160, 666, 670), (552, 553, 704, 703), (538, 539, 693, 694), (161, 166, 671, 667), (553, 550, 702, 704), (539, 540, 695, 693), (166, 167, 672, 671), (167, 162, 668, 672), (540, 541, 696, 695), (526, 527, 681, 682), (153, 158, 664, 659), (541, 538, 694, 696), (527, 528, 683, 681), (159, 154, 660, 665), (528, 529, 684, 683), (144, 143, 650, 651), (155, 160, 666, 661), (514, 515, 673, 674), (529, 526, 682, 684), (161, 156, 662, 667), (515, 516, 675, 673), (146, 145, 652, 653), (516, 517, 676, 675), (517, 514, 674, 676), (149, 154, 660, 655), (155, 150, 656, 661), (148, 149, 655, 654), (530, 531, 685, 686), (150, 149, 655, 656), (151, 156, 662, 657), (708, 710, 711, 709), (705, 707, 708, 706), (713, 712, 714, 715), (717, 716, 718, 719), (682, 681, 712, 713), (696, 694, 717, 719), (681, 683, 714, 712), (666, 667, 711, 710), (683, 684, 715, 714), (684, 682, 713, 715), (660, 661, 708, 707), (661, 666, 710, 708), (694, 693, 716, 717), (662, 661, 708, 709), (667, 662, 709, 711), (693, 695, 718, 716)])
me_cube.polygons.foreach_set('material_index', [0, 0, 0, 0, 0, 0, 0, 0, 0, 0, 1, 0, 0, 0, 1, 0, 0, 0, 0, 0, 0, 0, 0, 0, 0, 0, 0, 0, 1, 0, 0, 0, 1, 0, 1, 0, 0, 0, 0, 0, 1, 0, 0, 0, 1, 0, 0, 0, 0, 0, 0, 0, 0, 0, 0, 0, 0, 0, 0, 0, 0, 0, 0, 0, 0, 0, 0, 0, 0, 0, 0, 0, 0, 0, 0, 0, 0, 0, 0, 0, 0, 0, 0, 0, 0, 0, 0, 0, 0, 1, 1, 1, 0, 0, 0, 0, 0, 0, 0, 0, 0, 0, 1, 0, 0, 0, 0, 0, 1, 0, 0, 0, 0, 0, 0, 0, 0, 0, 0, 0, 0, 0, 0, 1, 0, 0, 0, 0, 0, 0, 0, 0, 0, 0, 0, 0, 0, 0, 0, 0, 0, 0, 0, 0, 0, 0, 0, 0, 0, 0, 0, 0, 0, 0, 0, 0, 0, 0, 0, 0, 0, 0, 0, 0, 0, 0, 0, 0, 0, 0, 0, 0, 0, 0, 0, 0, 0, 0, 0, 0, 0, 0, 0, 1, 0, 0, 0, 0, 0, 0, 0, 0, 0, 0, 0, 0, 0, 0, 1, 0, 0, 0, 0, 0, 0, 0, 0, 0, 0, 0, 0, 0, 0, 0, 0, 0, 0, 0, 0, 0, 0, 0, 0, 1, 0, 0, 0, 0, 1, 0, 0, 0, 0, 0, 0, 0, 0, 0, 0, 0, 0, 0, 0, 0, 0, 0, 0, 0, 1, 0, 0, 0, 0, 0, 0, 0, 0, 0, 1, 0, 0, 0, 0, 0, 0, 0, 0, 0, 0, 0, 0, 0, 0, 0, 0, 0, 0, 0, 1, 0, 0, 0, 0, 0, 0, 0, 0, 0, 0, 0, 0, 0, 0, 0, 0, 0, 0, 0, 0, 0, 0, 0, 0, 0, 0, 0, 0, 0, 0, 0, 0, 0, 0, 0, 0, 0, 0, 0, 0, 0, 0, 0, 0, 0, 0, 0, 0, 0, 0, 0, 0, 0, 0, 0, 0, 0, 0, 0, 0, 0, 0, 0, 0, 0, 0, 0, 0, 0, 0, 0, 0, 0, 0, 0, 0, 0, 0, 0, 0, 0, 0, 0, 0, 0, 0, 0, 0, 0, 1, 0, 0, 0, 0, 0, 0, 0, 0, 0, 0, 0, 0, 0, 0, 0, 0, 0, 0, 0, 1, 0, 0, 0, 0, 0, 0, 0, 0, 0, 0, 0, 0, 0, 0, 0, 0, 0, 0, 0, 1, 0, 0, 0, 0, 0, 0, 0, 0, 0, 1, 0, 0, 0, 0, 1, 0, 0, 0, 0, 0, 0, 0, 0, 0, 1, 0, 0, 0, 0, 1, 0, 0, 0, 0, 0, 0, 0, 0, 0, 0, 0, 0, 0, 0, 0, 0, 0, 0, 0, 0, 0, 0, 0, 0, 0, 0, 0, 0, 0, 1, 0, 0, 0, 0, 1, 0, 0, 0, 0, 0, 0, 0, 0, 0, 0, 0, 0, 0, 0, 0, 0, 0, 0, 0, 0, 0, 0, 0, 0, 0, 0, 0, 0, 0, 0, 0, 0, 0, 0, 0, 0, 0, 0, 0, 0, 0, 0, 0, 0, 0, 0, 0, 0, 0, 0, 0, 0, 0, 0, 0, 0, 0, 0, 0, 0, 0, 0, 0, 0, 1, 0, 0, 0, 0, 0, 0, 0, 0, 0, 0, 0, 0, 0, 0, 0, 0, 0, 0, 0, 0, 0, 0, 0, 0, 0, 0, 0, 0, 0, 0, 0, 0, 0, 0, 0, 0, 0, 0, 0, 0, 0, 0, 0, 0, 1, 0, 0, 0, 0, 0, 0, 0, 0, 0, 0, 0, 0, 0, 0, 0, 0, 0, 0, 0, 0, 0, 0, 0, 0, 1, 0, 0, 0, 0, 0, 0, 0, 0, 0, 0, 0, 0, 0, 0, 0, 0, 0, 0, 0, 0, 0, 0, 0, 0, 0, 0, 0, 0, 0, 1, 0, 0, 0, 0, 0, 0, 0, 0, 0, 0, 0, 0, 0, 0, 0, 0, 0, 0, 1, 0, 0, 1, 0, 1, 1, 0, 0, 0, 0, 0, 0, 0, 0, 0, 0, 0, 0, 0, 0, 0, 0, 0, 0, 0, 0, 0, 0, 0, 0, 0, 0, 0, 0, 0, 0, 0, 0, 0, 0, 0, 0, 0, 0, 0, 0, 0, 0, 0, 0, 0, 0, 0, 0, 0, 0, 1, 0, 0, 0, 0, 0, 0, 0, 0, 0, 0, 0, 0, 0])
_uv = me_cube.uv_layers.new(name='UVMap')
_uv.uv.foreach_set('vector', [0.1914, 0.9609, 0.1914, 0.9609, 0.1914, 0.9609, 0.1914, 0.9609, 0.1914, 0.9609, 0.1914, 0.9609, 0.1914, 0.9609, 0.1914, 0.9609, 0.1914, 0.9609, 0.1914, 0.9609, 0.1914, 0.9609, 0.1914, 0.9609, 0.1914, 0.9609, 0.1914, 0.9609, 0.1914, 0.9609, 0.1914, 0.9609, 0.1914, 0.9609, 0.1914, 0.9609, 0.1914, 0.9609, 0.1914, 0.9609, 0.1914, 0.9609, 0.1914, 0.9609, 0.1914, 0.9609, 0.1914, 0.9609, 0.1914, 0.9609, 0.1914, 0.9609, 0.1914, 0.9609, 0.1914, 0.9609, 0.1914, 0.9609, 0.1914, 0.9609, 0.1914, 0.9609, 0.1914, 0.9609, 0.1914, 0.9609, 0.1914, 0.9609, 0.1914, 0.9609, 0.1914, 0.9609, 0.1914, 0.9609, 0.1914, 0.9609, 0.1914, 0.9609, 0.1914, 0.9609, 0.1914, 0.9609, 0.1914, 0.9609, 0.1914, 0.9609, 0.1914, 0.9609, 0.1914, 0.9609, 0.1914, 0.9609, 0.1914, 0.9609, 0.1914, 0.9609, 0.1914, 0.9609, 0.1914, 0.9609, 0.1914, 0.9609, 0.1914, 0.9609, 0.1914, 0.9609, 0.1914, 0.9609, 0.1914, 0.9609, 0.1914, 0.9609, 0.1914, 0.9609, 0.1914, 0.9609, 0.1914, 0.9609, 0.1914, 0.9609, 0.1914, 0.9609, 0.1914, 0.9609, 0.1914, 0.9609, 0.1914, 0.9609, 0.1914, 0.9609, 0.1914, 0.9609, 0.1914, 0.9609, 0.1914, 0.9609, 0.1914, 0.9609, 0.1914, 0.9609, 0.1914, 0.9609, 0.1914, 0.9609, 0.1914, 0.9609, 0.1914, 0.9609, 0.1914, 0.9609, 0.1914, 0.9609, 0.1914, 0.9609, 0.1914, 0.9609, 0.1914, 0.9609, 0.1914, 0.9609, 0.1914, 0.9609, 0.1914, 0.9609, 0.1914, 0.9609, 0.1914, 0.9609, 0.1914, 0.9609, 0.1914, 0.9609, 0.1914, 0.9609, 0.1914, 0.9609, 0.1914, 0.9609, 0.1914, 0.9609, 0.1914, 0.9609, 0.1914, 0.9609, 0.1914, 0.9609, 0.1914, 0.9609, 0.1914, 0.9609, 0.1914, 0.9609, 0.1914, 0.9609, 0.1914, 0.9609, 0.1914, 0.9609, 0.1914, 0.9609, 0.1914, 0.9609, 0.1914, 0.9609, 0.1914, 0.9609, 0.1914, 0.9609, 0.1914, 0.9609, 0.1914, 0.9609, 0.1914, 0.9609, 0.1914, 0.9609, 0.1914, 0.9609, 0.1914, 0.9609, 0.1914, 0.9609, 0.1914, 0.9609, 0.1914, 0.9609, 0.1914, 0.9609, 0.1914, 0.9609, 0.1914, 0.9609, 0.1914, 0.9609, 0.1914, 0.9609, 0.1914, 0.9609, 0.1914, 0.9609, 0.1914, 0.9609, 0.1914, 0.9609, 0.1914, 0.9609, 0.1914, 0.9609, 0.1914, 0.9609, 0.1914, 0.9609, 0.1914, 0.9609, 0.1914, 0.9609, 0.1914, 0.9609, 0.1914, 0.9609, 0.1914, 0.9609, 0.1914, 0.9609, 0.1914, 0.9609, 0.1914, 0.9609, 0.1914, 0.9609, 0.1914, 0.9609, 0.1914, 0.9609, 0.1914, 0.9609, 0.1914, 0.9609, 0.1914, 0.9609, 0.1914, 0.9609, 0.1914, 0.9609, 0.1914, 0.9609, 0.1914, 0.9609, 0.1914, 0.9609, 0.1914, 0.9609, 0.1914, 0.9609, 0.1914, 0.9609, 0.1914, 0.9609, 0.1914, 0.9609, 0.1914, 0.9609, 0.1914, 0.9609, 0.1914, 0.9609, 0.1914, 0.9609, 0.1914, 0.9609, 0.1914, 0.9609, 0.1914, 0.9609, 0.1914, 0.9609, 0.1914, 0.9609, 0.1914, 0.9609, 0.1914, 0.9609, 0.1914, 0.9609, 0.1914, 0.9609, 0.1914, 0.9609, 0.1914, 0.9609, 0.1914, 0.9609, 0.1914, 0.9609, 0.1914, 0.9609, 0.1914, 0.9609, 0.1914, 0.9609, 0.1914, 0.9609, 0.1914, 0.9609, 0.1914, 0.9609, 0.1914, 0.9609, 0.1914, 0.9609, 0.1914, 0.9609, 0.1914, 0.9609, 0.1914, 0.9609, 0.1914, 0.9609, 0.1914, 0.9609, 0.1914, 0.9609, 0.1914, 0.9609, 0.1914, 0.9609, 0.1914, 0.9609, 0.1914, 0.9609, 0.1914, 0.9609, 0.1914, 0.9609, 0.1914, 0.9609, 0.1914, 0.9609, 0.1914, 0.9609, 0.1914, 0.9609, 0.1914, 0.9609, 0.1914, 0.9609, 0.1914, 0.9609, 0.1914, 0.9609, 0.1914, 0.9609, 0.1914, 0.9609, 0.1914, 0.9609, 0.1914, 0.9609, 0.1914, 0.9609, 0.1914, 0.9609, 0.1914, 0.9609, 0.1914, 0.9609, 0.1914, 0.9609, 0.1914, 0.9609, 0.1914, 0.9609, 0.1914, 0.9609, 0.1914, 0.9609, 0.1914, 0.9609, 0.1914, 0.9609, 0.1914, 0.9609, 0.1914, 0.9609, 0.1914, 0.9609, 0.1914, 0.9609, 0.1914, 0.9609, 0.1914, 0.9609, 0.1914, 0.9609, 0.1914, 0.9609, 0.1914, 0.9609, 0.1914, 0.9609, 0.1914, 0.9609, 0.1914, 0.9609, 0.1914, 0.9609, 0.1914, 0.9609, 0.1914, 0.9609, 0.1914, 0.9609, 0.1914, 0.9609, 0.1914, 0.9609, 0.1914, 0.9609, 0.1914, 0.9609, 0.1914, 0.9609, 0.1914, 0.9609, 0.1914, 0.9609, 0.1914, 0.9609, 0.1914, 0.9609, 0.1914, 0.9609, 0.1914, 0.9609, 0.1914, 0.9609, 0.1914, 0.9609, 0.1914, 0.9609, 0.1914, 0.9609, 0.1914, 0.9609, 0.1914, 0.9609, 0.1914, 0.9609, 0.1914, 0.9609, 0.1914, 0.9609, 0.1914, 0.9609, 0.1914, 0.9609, 0.1914, 0.9609, 0.1914, 0.9609, 0.1914, 0.9609, 0.1914, 0.9609, 0.1914, 0.9609, 0.1914, 0.9609, 0.1914, 0.9609, 0.1914, 0.9609, 0.1914, 0.9609, 0.1914, 0.9609, 0.1914, 0.9609, 0.1914, 0.9609, 0.1914, 0.9609, 0.1914, 0.9609, 0.1914, 0.9609, 0.1914, 0.9609, 0.1914, 0.9609, 0.1914, 0.9609, 0.1914, 0.9609, 0.1914, 0.9609, 0.1914, 0.9609, 0.1914, 0.9609, 0.1914, 0.9609, 0.1914, 0.9609, 0.1914, 0.9609, 0.1914, 0.9609, 0.1914, 0.9609, 0.1914, 0.9609, 0.1914, 0.9609, 0.1914, 0.9609, 0.1914, 0.9609, 0.1914, 0.9609, 0.1914, 0.9609, 0.1914, 0.9609, 0.1914, 0.9609, 0.1914, 0.9609, 0.1914, 0.9609, 0.1914, 0.9609, 0.1914, 0.9609, 0.1914, 0.9609, 0.1914, 0.9609, 0.1914, 0.9609, 0.1914, 0.9609, 0.1914, 0.9609, 0.1914, 0.9609, 0.1914, 0.9609, 0.1914, 0.9609, 0.1914, 0.9609, 0.1914, 0.9609, 0.1914, 0.9609, 0.1914, 0.9609, 0.1914, 0.9609, 0.1914, 0.9609, 0.1914, 0.9609, 0.1914, 0.9609, 0.1914, 0.9609, 0.1914, 0.9609, 0.1914, 0.9609, 0.1914, 0.9609, 0.1914, 0.9609, 0.1914, 0.9609, 0.1914, 0.9609, 0.1914, 0.9609, 0.1914, 0.9609, 0.1914, 0.9609, 0.1914, 0.9609, 0.1914, 0.9609, 0.1914, 0.9609, 0.1914, 0.9609, 0.1914, 0.9609, 0.1914, 0.9609, 0.1914, 0.9609, 0.1914, 0.9609, 0.1914, 0.9609, 0.1914, 0.9609, 0.1914, 0.9609, 0.1914, 0.9609, 0.1914, 0.9609, 0.1914, 0.9609, 0.1914, 0.9609, 0.1914, 0.9609, 0.1914, 0.9609, 0.1914, 0.9609, 0.1914, 0.9609, 0.1914, 0.9609, 0.1914, 0.9609, 0.1914, 0.9609, 0.1914, 0.9609, 0.1914, 0.9609, 0.1914, 0.9609, 0.1914, 0.9609, 0.1914, 0.9609, 0.1914, 0.9609, 0.1914, 0.9609, 0.1914, 0.9609, 0.1914, 0.9609, 0.1914, 0.9609, 0.1914, 0.9609, 0.1914, 0.9609, 0.1914, 0.9609, 0.1914, 0.9609, 0.1914, 0.9609, 0.1914, 0.9609, 0.1914, 0.9609, 0.1914, 0.9609, 0.1914, 0.9609, 0.1914, 0.9609, 0.1914, 0.9609, 0.1914, 0.9609, 0.1914, 0.9609, 0.1914, 0.9609, 0.1914, 0.9609, 0.1914, 0.9609, 0.1914, 0.9609, 0.1914, 0.9609, 0.1914, 0.9609, 0.1914, 0.9609, 0.1914, 0.9609, 0.1914, 0.9609, 0.1914, 0.9609, 0.1914, 0.9609, 0.1914, 0.9609, 0.1914, 0.9609, 0.1914, 0.9609, 0.1914, 0.9609, 0.1914, 0.9609, 0.1914, 0.9609, 0.1914, 0.9609, 0.1914, 0.9609, 0.1914, 0.9609, 0.1914, 0.9609, 0.1914, 0.9609, 0.1914, 0.9609, 0.1914, 0.9609, 0.1914, 0.9609, 0.1914, 0.9609, 0.1914, 0.9609, 0.1914, 0.9609, 0.1914, 0.9609, 0.1914, 0.9609, 0.1914, 0.9609, 0.1914, 0.9609, 0.1914, 0.9609, 0.1914, 0.9609, 0.1914, 0.9609, 0.1914, 0.9609, 0.1914, 0.9609, 0.1914, 0.9609, 0.1914, 0.9609, 0.1914, 0.9609, 0.1914, 0.9609, 0.1914, 0.9609, 0.1914, 0.9609, 0.1914, 0.9609, 0.1914, 0.9609, 0.1914, 0.9609, 0.1914, 0.9609, 0.1914, 0.9609, 0.1914, 0.9609, 0.1914, 0.9609, 0.1914, 0.9609, 0.1914, 0.9609, 0.1914, 0.9609, 0.1914, 0.9609, 0.1914, 0.9609, 0.1914, 0.9609, 0.1914, 0.9609, 0.1914, 0.9609, 0.1914, 0.9609, 0.1914, 0.9609, 0.1914, 0.9609, 0.1914, 0.9609, 0.1914, 0.9609, 0.1914, 0.9609, 0.1914, 0.9609, 0.1914, 0.9609, 0.1914, 0.9609, 0.1914, 0.9609, 0.1914, 0.9609, 0.1914, 0.9609, 0.1914, 0.9609, 0.1914, 0.9609, 0.1914, 0.9609, 0.1914, 0.9609, 0.1914, 0.9609, 0.1914, 0.9609, 0.1914, 0.9609, 0.1914, 0.9609, 0.1914, 0.9609, 0.1914, 0.9609, 0.1914, 0.9609, 0.1914, 0.9609, 0.1914, 0.9609, 0.1914, 0.9609, 0.1914, 0.9609, 0.1914, 0.9609, 0.1914, 0.9609, 0.1914, 0.9609, 0.1914, 0.9609, 0.1914, 0.9609, 0.1914, 0.9609, 0.1914, 0.9609, 0.1914, 0.9609, 0.1914, 0.9609, 0.1914, 0.9609, 0.1914, 0.9609, 0.1914, 0.9609, 0.1914, 0.9609, 0.1914, 0.9609, 0.1914, 0.9609, 0.1914, 0.9609, 0.1914, 0.9609, 0.1914, 0.9609, 0.1914, 0.9609, 0.1914, 0.9609, 0.1914, 0.9609, 0.1914, 0.9609, 0.1914, 0.9609, 0.1914, 0.9609, 0.1914, 0.9609, 0.1914, 0.9609, 0.1914, 0.9609, 0.1914, 0.9609, 0.1914, 0.9609, 0.1914, 0.9609, 0.1914, 0.9609, 0.1914, 0.9609, 0.1914, 0.9609, 0.1914, 0.9609, 0.1914, 0.9609, 0.1914, 0.9609, 0.1914, 0.9609, 0.1914, 0.9609, 0.1914, 0.9609, 0.1914, 0.9609, 0.1914, 0.9609, 0.1914, 0.9609, 0.1914, 0.9609, 0.1914, 0.9609, 0.1914, 0.9609, 0.1914, 0.9609, 0.1914, 0.9609, 0.1914, 0.9609, 0.1914, 0.9609, 0.1914, 0.9609, 0.1914, 0.9609, 0.1914, 0.9609, 0.1914, 0.9609, 0.1914, 0.9609, 0.1914, 0.9609, 0.1914, 0.9609, 0.1914, 0.9609, 0.1914, 0.9609, 0.1914, 0.9609, 0.1914, 0.9609, 0.1914, 0.9609, 0.1914, 0.9609, 0.1914, 0.9609, 0.1914, 0.9609, 0.1914, 0.9609, 0.1914, 0.9609, 0.1914, 0.9609, 0.1914, 0.9609, 0.1914, 0.9609, 0.1914, 0.9609, 0.1914, 0.9609, 0.1914, 0.9609, 0.1914, 0.9609, 0.1914, 0.9609, 0.1914, 0.9609, 0.1914, 0.9609, 0.1914, 0.9609, 0.1914, 0.9609, 0.1914, 0.9609, 0.1914, 0.9609, 0.1914, 0.9609, 0.1914, 0.9609, 0.1914, 0.9609, 0.1914, 0.9609, 0.1914, 0.9609, 0.1914, 0.9609, 0.1914, 0.9609, 0.1914, 0.9609, 0.1914, 0.9609, 0.1914, 0.9609, 0.1914, 0.9609, 0.1914, 0.9609, 0.1914, 0.9609, 0.1914, 0.9609, 0.1914, 0.9609, 0.1914, 0.9609, 0.1914, 0.9609, 0.1914, 0.9609, 0.1914, 0.9609, 0.1914, 0.9609, 0.1914, 0.9609, 0.1914, 0.9609, 0.1914, 0.9609, 0.1914, 0.9609, 0.1914, 0.9609, 0.1914, 0.9609, 0.1914, 0.9609, 0.1914, 0.9609, 0.1914, 0.9609, 0.1914, 0.9609, 0.1914, 0.9609, 0.1914, 0.9609, 0.1914, 0.9609, 0.1914, 0.9609, 0.1914, 0.9609, 0.1914, 0.9609, 0.1914, 0.9609, 0.1914, 0.9609, 0.1914, 0.9609, 0.1914, 0.9609, 0.1914, 0.9609, 0.1914, 0.9609, 0.1914, 0.9609, 0.1914, 0.9609, 0.1914, 0.9609, 0.1914, 0.9609, 0.1914, 0.9609, 0.1914, 0.9609, 0.1914, 0.9609, 0.1914, 0.9609, 0.1914, 0.9609, 0.1914, 0.9609, 0.1914, 0.9609, 0.1914, 0.9609, 0.1914, 0.9609, 0.1914, 0.9609, 0.1914, 0.9609, 0.1914, 0.9609, 0.1914, 0.9609, 0.1914, 0.9609, 0.1914, 0.9609, 0.1914, 0.9609, 0.1914, 0.9609, 0.1914, 0.9609, 0.1914, 0.9609, 0.1914, 0.9609, 0.1914, 0.9609, 0.1914, 0.9609, 0.1914, 0.9609, 0.1914, 0.9609, 0.1914, 0.9609, 0.1914, 0.9609, 0.1914, 0.9609, 0.1914, 0.9609, 0.1914, 0.9609, 0.1914, 0.9609, 0.1914, 0.9609, 0.1914, 0.9609, 0.1914, 0.9609, 0.1914, 0.9609, 0.1914, 0.9609, 0.1914, 0.9609, 0.1914, 0.9609, 0.1914, 0.9609, 0.1914, 0.9609, 0.1914, 0.9609, 0.1914, 0.9609, 0.1914, 0.9609, 0.1914, 0.9609, 0.1914, 0.9609, 0.1914, 0.9609, 0.1914, 0.9609, 0.1914, 0.9609, 0.1914, 0.9609, 0.1914, 0.9609, 0.1914, 0.9609, 0.1914, 0.9609, 0.1914, 0.9609, 0.1914, 0.9609, 0.1914, 0.9609, 0.1914, 0.9609, 0.1914, 0.9609, 0.1914, 0.9609, 0.1914, 0.9609, 0.1914, 0.9609, 0.1914, 0.9609, 0.1914, 0.9609, 0.1914, 0.9609, 0.1914, 0.9609, 0.1914, 0.9609, 0.1914, 0.9609, 0.1914, 0.9609, 0.1914, 0.9609, 0.1914, 0.9609, 0.1914, 0.9609, 0.1914, 0.9609, 0.1914, 0.9609, 0.1914, 0.9609, 0.1914, 0.9609, 0.1914, 0.9609, 0.1914, 0.9609, 0.1914, 0.9609, 0.1914, 0.9609, 0.1914, 0.9609, 0.1914, 0.9609, 0.1914, 0.9609, 0.1914, 0.9609, 0.1914, 0.9609, 0.1914, 0.9609, 0.1914, 0.9609, 0.1914, 0.9609, 0.1914, 0.9609, 0.1914, 0.9609, 0.1914, 0.9609, 0.1914, 0.9609, 0.1914, 0.9609, 0.1914, 0.9609, 0.1914, 0.9609, 0.1914, 0.9609, 0.1914, 0.9609, 0.1914, 0.9609, 0.1914, 0.9609, 0.1914, 0.9609, 0.1914, 0.9609, 0.1914, 0.9609, 0.1914, 0.9609, 0.1914, 0.9609, 0.1914, 0.9609, 0.1914, 0.9609, 0.1914, 0.9609, 0.1914, 0.9609, 0.1914, 0.9609, 0.1914, 0.9609, 0.1914, 0.9609, 0.1914, 0.9609, 0.1914, 0.9609, 0.1914, 0.9609, 0.1914, 0.9609, 0.1914, 0.9609, 0.1914, 0.9609, 0.1914, 0.9609, 0.1914, 0.9609, 0.1914, 0.9609, 0.1914, 0.9609, 0.1914, 0.9609, 0.1914, 0.9609, 0.1914, 0.9609, 0.1914, 0.9609, 0.1914, 0.9609, 0.1914, 0.9609, 0.1914, 0.9609, 0.1914, 0.9609, 0.1914, 0.9609, 0.1914, 0.9609, 0.1914, 0.9609, 0.1914, 0.9609, 0.1914, 0.9609, 0.1914, 0.9609, 0.1914, 0.9609, 0.1914, 0.9609, 0.1914, 0.9609, 0.1914, 0.9609, 0.1914, 0.9609, 0.1914, 0.9609, 0.1914, 0.9609, 0.1914, 0.9609, 0.1914, 0.9609, 0.1914, 0.9609, 0.1914, 0.9609, 0.1914, 0.9609, 0.1914, 0.9609, 0.1914, 0.9609, 0.1914, 0.9609, 0.1914, 0.9609, 0.1914, 0.9609, 0.1914, 0.9609, 0.1914, 0.9609, 0.1914, 0.9609, 0.1914, 0.9609, 0.1914, 0.9609, 0.1914, 0.9609, 0.1914, 0.9609, 0.1914, 0.9609, 0.1914, 0.9609, 0.1914, 0.9609, 0.1914, 0.9609, 0.1914, 0.9609, 0.1914, 0.9609, 0.1914, 0.9609, 0.1914, 0.9609, 0.1914, 0.9609, 0.1914, 0.9609, 0.1914, 0.9609, 0.1914, 0.9609, 0.1914, 0.9609, 0.1914, 0.9609, 0.1914, 0.9609, 0.1914, 0.9609, 0.1914, 0.9609, 0.1914, 0.9609, 0.1914, 0.9609, 0.1914, 0.9609, 0.1914, 0.9609, 0.1914, 0.9609, 0.1914, 0.9609, 0.1914, 0.9609, 0.1914, 0.9609, 0.1914, 0.9609, 0.1914, 0.9609, 0.1914, 0.9609, 0.1914, 0.9609, 0.1914, 0.9609, 0.1914, 0.9609, 0.1914, 0.9609, 0.1914, 0.9609, 0.1914, 0.9609, 0.1914, 0.9609, 0.1914, 0.9609, 0.1914, 0.9609, 0.1914, 0.9609, 0.1914, 0.9609, 0.1914, 0.9609, 0.1914, 0.9609, 0.1914, 0.9609, 0.1914, 0.9609, 0.1914, 0.9609, 0.1914, 0.9609, 0.1914, 0.9609, 0.1914, 0.9609, 0.1914, 0.9609, 0.1914, 0.9609, 0.1914, 0.9609, 0.1914, 0.9609, 0.1914, 0.9609, 0.1914, 0.9609, 0.1914, 0.9609, 0.1914, 0.9609, 0.1914, 0.9609, 0.1914, 0.9609, 0.1914, 0.9609, 0.1914, 0.9609, 0.1914, 0.9609, 0.1914, 0.9609, 0.1914, 0.9609, 0.1914, 0.9609, 0.1914, 0.9609, 0.1914, 0.9609, 0.1914, 0.9609, 0.1914, 0.9609, 0.1914, 0.9609, 0.1914, 0.9609, 0.1914, 0.9609, 0.1914, 0.9609, 0.1914, 0.9609, 0.1914, 0.9609, 0.1914, 0.9609, 0.1914, 0.9609, 0.1914, 0.9609, 0.1914, 0.9609, 0.1914, 0.9609, 0.1914, 0.9609, 0.1914, 0.9609, 0.1914, 0.9609, 0.1914, 0.9609, 0.1914, 0.9609, 0.1914, 0.9609, 0.1914, 0.9609, 0.1914, 0.9609, 0.1914, 0.9609, 0.1914, 0.9609, 0.1914, 0.9609, 0.1914, 0.9609, 0.1914, 0.9609, 0.1914, 0.9609, 0.1914, 0.9609, 0.1914, 0.9609, 0.1914, 0.9609, 0.1914, 0.9609, 0.1914, 0.9609, 0.1914, 0.9609, 0.1914, 0.9609, 0.1914, 0.9609, 0.1914, 0.9609, 0.1914, 0.9609, 0.1914, 0.9609, 0.1914, 0.9609, 0.1914, 0.9609, 0.1914, 0.9609, 0.1914, 0.9609, 0.1914, 0.9609, 0.1914, 0.9609, 0.1914, 0.9609, 0.1914, 0.9609, 0.1914, 0.9609, 0.1914, 0.9609, 0.1914, 0.9609, 0.1914, 0.9609, 0.1914, 0.9609, 0.1914, 0.9609, 0.1914, 0.9609, 0.1914, 0.9609, 0.1914, 0.9609, 0.1914, 0.9609, 0.1914, 0.9609, 0.1914, 0.9609, 0.1914, 0.9609, 0.1914, 0.9609, 0.1914, 0.9609, 0.1914, 0.9609, 0.1914, 0.9609, 0.1914, 0.9609, 0.1914, 0.9609, 0.1914, 0.9609, 0.1914, 0.9609, 0.1914, 0.9609, 0.1914, 0.9609, 0.1914, 0.9609, 0.1914, 0.9609, 0.1914, 0.9609, 0.1914, 0.9609, 0.1914, 0.9609, 0.1914, 0.9609, 0.1914, 0.9609, 0.1914, 0.9609, 0.1914, 0.9609, 0.1914, 0.9609, 0.1914, 0.9609, 0.1914, 0.9609, 0.1914, 0.9609, 0.1914, 0.9609, 0.1914, 0.9609, 0.1914, 0.9609, 0.1914, 0.9609, 0.1914, 0.9609, 0.1914, 0.9609, 0.1914, 0.9609, 0.1914, 0.9609, 0.1914, 0.9609, 0.1914, 0.9609, 0.1914, 0.9609, 0.1914, 0.9609, 0.1914, 0.9609, 0.1914, 0.9609, 0.1914, 0.9609, 0.1914, 0.9609, 0.1914, 0.9609, 0.1914, 0.9609, 0.1914, 0.9609, 0.1914, 0.9609, 0.1914, 0.9609, 0.1914, 0.9609, 0.1914, 0.9609, 0.1914, 0.9609, 0.1914, 0.9609, 0.1914, 0.9609, 0.1914, 0.9609, 0.1914, 0.9609, 0.1914, 0.9609, 0.1914, 0.9609, 0.1914, 0.9609, 0.1914, 0.9609, 0.1914, 0.9609, 0.1914, 0.9609, 0.1914, 0.9609, 0.1914, 0.9609, 0.1914, 0.9609, 0.1914, 0.9609, 0.1914, 0.9609, 0.1914, 0.9609, 0.1914, 0.9609, 0.1914, 0.9609, 0.1914, 0.9609, 0.1914, 0.9609, 0.1914, 0.9609, 0.1914, 0.9609, 0.1914, 0.9609, 0.1914, 0.9609, 0.1914, 0.9609, 0.1914, 0.9609, 0.1914, 0.9609, 0.1914, 0.9609, 0.1914, 0.9609, 0.1914, 0.9609, 0.1914, 0.9609, 0.1914, 0.9609, 0.1914, 0.9609, 0.1914, 0.9609, 0.1914, 0.9609, 0.1914, 0.9609, 0.1914, 0.9609, 0.1914, 0.9609, 0.1914, 0.9609, 0.1914, 0.9609, 0.1914, 0.9609, 0.1914, 0.9609, 0.1914, 0.9609, 0.1914, 0.9609, 0.1914, 0.9609, 0.1914, 0.9609, 0.1914, 0.9609, 0.1914, 0.9609, 0.1914, 0.9609, 0.1914, 0.9609, 0.1914, 0.9609, 0.1914, 0.9609, 0.1914, 0.9609, 0.1914, 0.9609, 0.1914, 0.9609, 0.1914, 0.9609, 0.1914, 0.9609, 0.1914, 0.9609, 0.1914, 0.9609, 0.1914, 0.9609, 0.1914, 0.9609, 0.1914, 0.9609, 0.1914, 0.9609, 0.1914, 0.9609, 0.1914, 0.9609, 0.1914, 0.9609, 0.1914, 0.9609, 0.1914, 0.9609, 0.1914, 0.9609, 0.1914, 0.9609, 0.1914, 0.9609, 0.1914, 0.9609, 0.1914, 0.9609, 0.1914, 0.9609, 0.1914, 0.9609, 0.1914, 0.9609, 0.1914, 0.9609, 0.1914, 0.9609, 0.1914, 0.9609, 0.1914, 0.9609, 0.1914, 0.9609, 0.1914, 0.9609, 0.1914, 0.9609, 0.1914, 0.9609, 0.1914, 0.9609, 0.1914, 0.9609, 0.1914, 0.9609, 0.1914, 0.9609, 0.1914, 0.9609, 0.1914, 0.9609, 0.1914, 0.9609, 0.1914, 0.9609, 0.1914, 0.9609, 0.1914, 0.9609, 0.1914, 0.9609, 0.1914, 0.9609, 0.1914, 0.9609, 0.1914, 0.9609, 0.1914, 0.9609, 0.1914, 0.9609, 0.1914, 0.9609, 0.1914, 0.9609, 0.1914, 0.9609, 0.1914, 0.9609, 0.1914, 0.9609, 0.1914, 0.9609, 0.1914, 0.9609, 0.1914, 0.9609, 0.1914, 0.9609, 0.1914, 0.9609, 0.1914, 0.9609, 0.1914, 0.9609, 0.1914, 0.9609, 0.1914, 0.9609, 0.1914, 0.9609, 0.1914, 0.9609, 0.1914, 0.9609, 0.1914, 0.9609, 0.1914, 0.9609, 0.1914, 0.9609, 0.1914, 0.9609, 0.1914, 0.9609, 0.1914, 0.9609, 0.1914, 0.9609, 0.1914, 0.9609, 0.1914, 0.9609, 0.1914, 0.9609, 0.1914, 0.9609, 0.1914, 0.9609, 0.1914, 0.9609, 0.1914, 0.9609, 0.1914, 0.9609, 0.1914, 0.9609, 0.1914, 0.9609, 0.1914, 0.9609, 0.1914, 0.9609, 0.1914, 0.9609, 0.1914, 0.9609, 0.1914, 0.9609, 0.1914, 0.9609, 0.1914, 0.9609, 0.1914, 0.9609, 0.1914, 0.9609, 0.1914, 0.9609, 0.1914, 0.9609, 0.1914, 0.9609, 0.1914, 0.9609, 0.1914, 0.9609, 0.1914, 0.9609, 0.1914, 0.9609, 0.1914, 0.9609, 0.1914, 0.9609, 0.1914, 0.9609, 0.1914, 0.9609, 0.1914, 0.9609, 0.1914, 0.9609, 0.1914, 0.9609, 0.1914, 0.9609, 0.1914, 0.9609, 0.1914, 0.9609, 0.1914, 0.9609, 0.1914, 0.9609, 0.1914, 0.9609, 0.1914, 0.9609, 0.1914, 0.9609, 0.1914, 0.9609, 0.1914, 0.9609, 0.1914, 0.9609, 0.1914, 0.9609, 0.1914, 0.9609, 0.1914, 0.9609, 0.1914, 0.9609, 0.1914, 0.9609, 0.1914, 0.9609, 0.1914, 0.9609, 0.1914, 0.9609, 0.1914, 0.9609, 0.1914, 0.9609, 0.1914, 0.9609, 0.1914, 0.9609, 0.1914, 0.9609, 0.1914, 0.9609, 0.1914, 0.9609, 0.1914, 0.9609, 0.1914, 0.9609, 0.1914, 0.9609, 0.1914, 0.9609, 0.1914, 0.9609, 0.1914, 0.9609, 0.1914, 0.9609, 0.1914, 0.9609, 0.1914, 0.9609, 0.1914, 0.9609, 0.1914, 0.9609, 0.1914, 0.9609, 0.1914, 0.9609, 0.1914, 0.9609, 0.1914, 0.9609, 0.1914, 0.9609, 0.1914, 0.9609, 0.1914, 0.9609, 0.1914, 0.9609, 0.1914, 0.9609, 0.1914, 0.9609, 0.1914, 0.9609, 0.1914, 0.9609, 0.1914, 0.9609, 0.1914, 0.9609, 0.1914, 0.9609, 0.1914, 0.9609, 0.1914, 0.9609, 0.1914, 0.9609, 0.1914, 0.9609, 0.1914, 0.9609, 0.1914, 0.9609, 0.1914, 0.9609, 0.1914, 0.9609, 0.1914, 0.9609, 0.1914, 0.9609, 0.1914, 0.9609, 0.1914, 0.9609, 0.1914, 0.9609, 0.1914, 0.9609, 0.1914, 0.9609, 0.1914, 0.9609, 0.1914, 0.9609, 0.1914, 0.9609, 0.1914, 0.9609, 0.1914, 0.9609, 0.1914, 0.9609, 0.1914, 0.9609, 0.1914, 0.9609, 0.1914, 0.9609, 0.1914, 0.9609, 0.1914, 0.9609, 0.1914, 0.9609, 0.1914, 0.9609, 0.1914, 0.9609, 0.1914, 0.9609, 0.1914, 0.9609, 0.1914, 0.9609, 0.1914, 0.9609, 0.1914, 0.9609, 0.1914, 0.9609, 0.1914, 0.9609, 0.1914, 0.9609, 0.1914, 0.9609, 0.1914, 0.9609, 0.1914, 0.9609, 0.1914, 0.9609, 0.1914, 0.9609, 0.1914, 0.9609, 0.1914, 0.9609, 0.1914, 0.9609, 0.1914, 0.9609, 0.1914, 0.9609, 0.1914, 0.9609, 0.1914, 0.9609, 0.1914, 0.9609, 0.1914, 0.9609, 0.1914, 0.9609, 0.1914, 0.9609, 0.1914, 0.9609, 0.1914, 0.9609, 0.1914, 0.9609, 0.1914, 0.9609, 0.1914, 0.9609, 0.1914, 0.9609, 0.1914, 0.9609, 0.1914, 0.9609, 0.1914, 0.9609, 0.1914, 0.9609, 0.1914, 0.9609, 0.1914, 0.9609, 0.1914, 0.9609, 0.1914, 0.9609, 0.1914, 0.9609, 0.1914, 0.9609, 0.1914, 0.9609, 0.1914, 0.9609, 0.1914, 0.9609, 0.1914, 0.9609, 0.1914, 0.9609, 0.1914, 0.9609, 0.1914, 0.9609, 0.1914, 0.9609, 0.1914, 0.9609, 0.1914, 0.9609, 0.1914, 0.9609, 0.1914, 0.9609, 0.1914, 0.9609, 0.1914, 0.9609, 0.1914, 0.9609, 0.1914, 0.9609, 0.1914, 0.9609, 0.1914, 0.9609, 0.1914, 0.9609, 0.1914, 0.9609, 0.1914, 0.9609, 0.1914, 0.9609, 0.1914, 0.9609, 0.1914, 0.9609, 0.1914, 0.9609, 0.1914, 0.9609, 0.1914, 0.9609, 0.1914, 0.9609, 0.1914, 0.9609, 0.1914, 0.9609, 0.1914, 0.9609, 0.1914, 0.9609, 0.1914, 0.9609, 0.1914, 0.9609, 0.1914, 0.9609, 0.1914, 0.9609, 0.1914, 0.9609, 0.1914, 0.9609, 0.1914, 0.9609, 0.1914, 0.9609, 0.1914, 0.9609, 0.1914, 0.9609, 0.1914, 0.9609, 0.1914, 0.9609, 0.1914, 0.9609, 0.1914, 0.9609, 0.1914, 0.9609, 0.1914, 0.9609, 0.1914, 0.9609, 0.1914, 0.9609, 0.1914, 0.9609, 0.1914, 0.9609, 0.1914, 0.9609, 0.1914, 0.9609, 0.1914, 0.9609, 0.1914, 0.9609, 0.1914, 0.9609, 0.1914, 0.9609, 0.1914, 0.9609, 0.1914, 0.9609, 0.1914, 0.9609, 0.1914, 0.9609, 0.1914, 0.9609, 0.1914, 0.9609, 0.1914, 0.9609, 0.1914, 0.9609, 0.1914, 0.9609, 0.1914, 0.9609, 0.1914, 0.9609, 0.1914, 0.9609, 0.1914, 0.9609, 0.1914, 0.9609, 0.1914, 0.9609, 0.1914, 0.9609, 0.1914, 0.9609, 0.1914, 0.9609, 0.1914, 0.9609, 0.1914, 0.9609, 0.1914, 0.9609, 0.1914, 0.9609, 0.1914, 0.9609, 0.1914, 0.9609, 0.1914, 0.9609, 0.1914, 0.9609, 0.1914, 0.9609, 0.1914, 0.9609, 0.1914, 0.9609, 0.1914, 0.9609, 0.1914, 0.9609, 0.1914, 0.9609, 0.1914, 0.9609, 0.1914, 0.9609, 0.1914, 0.9609, 0.1914, 0.9609, 0.1914, 0.9609, 0.1914, 0.9609, 0.1914, 0.9609, 0.1914, 0.9609, 0.1914, 0.9609, 0.1914, 0.9609, 0.1914, 0.9609, 0.1914, 0.9609, 0.1914, 0.9609, 0.1914, 0.9609, 0.1914, 0.9609, 0.1914, 0.9609, 0.1914, 0.9609, 0.1914, 0.9609, 0.1914, 0.9609, 0.1914, 0.9609, 0.1914, 0.9609, 0.1914, 0.9609, 0.1914, 0.9609, 0.1914, 0.9609, 0.1914, 0.9609, 0.1914, 0.9609, 0.1914, 0.9609, 0.1914, 0.9609, 0.1914, 0.9609, 0.1914, 0.9609, 0.1914, 0.9609, 0.1914, 0.9609, 0.1914, 0.9609, 0.1914, 0.9609, 0.1914, 0.9609, 0.1914, 0.9609, 0.1914, 0.9609, 0.1914, 0.9609, 0.1914, 0.9609, 0.1914, 0.9609, 0.1914, 0.9609, 0.1914, 0.9609, 0.1914, 0.9609, 0.1914, 0.9609, 0.1914, 0.9609, 0.1914, 0.9609, 0.1914, 0.9609, 0.1914, 0.9609, 0.1914, 0.9609, 0.1914, 0.9609, 0.1914, 0.9609, 0.1914, 0.9609, 0.1914, 0.9609, 0.1914, 0.9609, 0.1914, 0.9609, 0.1914, 0.9609, 0.1914, 0.9609, 0.1914, 0.9609, 0.1914, 0.9609, 0.1914, 0.9609, 0.1914, 0.9609, 0.1914, 0.9609, 0.1914, 0.9609, 0.1914, 0.9609, 0.1914, 0.9609, 0.1914, 0.9609, 0.1914, 0.9609, 0.1914, 0.9609, 0.1914, 0.9609, 0.1914, 0.9609, 0.1914, 0.9609, 0.1914, 0.9609, 0.1914, 0.9609, 0.1914, 0.9609, 0.1914, 0.9609, 0.1914, 0.9609, 0.1914, 0.9609, 0.1914, 0.9609, 0.1914, 0.9609, 0.1914, 0.9609, 0.1914, 0.9609, 0.1914, 0.9609, 0.1914, 0.9609, 0.1914, 0.9609, 0.1914, 0.9609, 0.1914, 0.9609, 0.1914, 0.9609, 0.1914, 0.9609, 0.1914, 0.9609, 0.1914, 0.9609, 0.1914, 0.9609, 0.1914, 0.9609, 0.1914, 0.9609, 0.1914, 0.9609, 0.1914, 0.9609, 0.1914, 0.9609, 0.1914, 0.9609, 0.1914, 0.9609, 0.1914, 0.9609, 0.1914, 0.9609, 0.1914, 0.9609, 0.1914, 0.9609, 0.1914, 0.9609, 0.1914, 0.9609, 0.1914, 0.9609, 0.1914, 0.9609, 0.1914, 0.9609, 0.1914, 0.9609, 0.1914, 0.9609, 0.1914, 0.9609, 0.1914, 0.9609, 0.1914, 0.9609, 0.1914, 0.9609, 0.1914, 0.9609, 0.1914, 0.9609, 0.1914, 0.9609, 0.1914, 0.9609, 0.1914, 0.9609, 0.1914, 0.9609, 0.1914, 0.9609, 0.1914, 0.9609, 0.1914, 0.9609, 0.1914, 0.9609, 0.1914, 0.9609, 0.1914, 0.9609, 0.1914, 0.9609, 0.1914, 0.9609, 0.1914, 0.9609, 0.1914, 0.9609, 0.1914, 0.9609, 0.1914, 0.9609, 0.1914, 0.9609, 0.1914, 0.9609, 0.1914, 0.9609, 0.1914, 0.9609, 0.1914, 0.9609, 0.1914, 0.9609, 0.1914, 0.9609, 0.1914, 0.9609, 0.1914, 0.9609, 0.1914, 0.9609, 0.1914, 0.9609, 0.1914, 0.9609, 0.1914, 0.9609, 0.1914, 0.9609, 0.1914, 0.9609, 0.1914, 0.9609, 0.1914, 0.9609, 0.1914, 0.9609, 0.1914, 0.9609, 0.1914, 0.9609, 0.1914, 0.9609, 0.1914, 0.9609, 0.1914, 0.9609, 0.1914, 0.9609, 0.1914, 0.9609, 0.1914, 0.9609, 0.1914, 0.9609, 0.1914, 0.9609, 0.1914, 0.9609, 0.1914, 0.9609, 0.1914, 0.9609, 0.1914, 0.9609, 0.1914, 0.9609, 0.1914, 0.9609, 0.1914, 0.9609, 0.1914, 0.9609, 0.1914, 0.9609, 0.1914, 0.9609, 0.1914, 0.9609, 0.1914, 0.9609, 0.1914, 0.9609, 0.1914, 0.9609, 0.1914, 0.9609, 0.1914, 0.9609, 0.1914, 0.9609, 0.1914, 0.9609, 0.1914, 0.9609, 0.1914, 0.9609, 0.1914, 0.9609, 0.1914, 0.9609, 0.1914, 0.9609, 0.1914, 0.9609, 0.1914, 0.9609, 0.1914, 0.9609, 0.1914, 0.9609, 0.1914, 0.9609, 0.1914, 0.9609, 0.1914, 0.9609, 0.1914, 0.9609, 0.1914, 0.9609, 0.1914, 0.9609, 0.1914, 0.9609, 0.1914, 0.9609, 0.1914, 0.9609, 0.1914, 0.9609, 0.1914, 0.9609, 0.1914, 0.9609, 0.1914, 0.9609, 0.1914, 0.9609, 0.1914, 0.9609, 0.1914, 0.9609, 0.1914, 0.9609, 0.1914, 0.9609, 0.1914, 0.9609, 0.1914, 0.9609, 0.1914, 0.9609, 0.1914, 0.9609, 0.1914, 0.9609, 0.1914, 0.9609, 0.1914, 0.9609, 0.1914, 0.9609, 0.1914, 0.9609, 0.1914, 0.9609, 0.1914, 0.9609, 0.1914, 0.9609, 0.1914, 0.9609, 0.1914, 0.9609, 0.1914, 0.9609, 0.1914, 0.9609, 0.1914, 0.9609, 0.1914, 0.9609, 0.1914, 0.9609, 0.1914, 0.9609, 0.1914, 0.9609, 0.1914, 0.9609, 0.1914, 0.9609, 0.1914, 0.9609, 0.1914, 0.9609, 0.1914, 0.9609, 0.1914, 0.9609, 0.1914, 0.9609, 0.1914, 0.9609, 0.1914, 0.9609, 0.1914, 0.9609, 0.1914, 0.9609, 0.1914, 0.9609, 0.1914, 0.9609, 0.1914, 0.9609, 0.1914, 0.9609, 0.1914, 0.9609, 0.1914, 0.9609, 0.1914, 0.9609, 0.1914, 0.9609, 0.1914, 0.9609, 0.1914, 0.9609, 0.1914, 0.9609, 0.1914, 0.9609, 0.1914, 0.9609, 0.1914, 0.9609, 0.1914, 0.9609, 0.1914, 0.9609, 0.1914, 0.9609, 0.1914, 0.9609, 0.1914, 0.9609, 0.1914, 0.9609, 0.1914, 0.9609, 0.1914, 0.9609, 0.1914, 0.9609, 0.1914, 0.9609, 0.1914, 0.9609, 0.1914, 0.9609, 0.1914, 0.9609, 0.1914, 0.9609, 0.1914, 0.9609, 0.1914, 0.9609, 0.1914, 0.9609, 0.1914, 0.9609, 0.1914, 0.9609, 0.1914, 0.9609, 0.1914, 0.9609, 0.1914, 0.9609, 0.1914, 0.9609, 0.1914, 0.9609, 0.1914, 0.9609, 0.1914, 0.9609, 0.1914, 0.9609, 0.1914, 0.9609, 0.1914, 0.9609, 0.1914, 0.9609, 0.1914, 0.9609, 0.1914, 0.9609, 0.1914, 0.9609, 0.1914, 0.9609, 0.1914, 0.9609, 0.1914, 0.9609, 0.1914, 0.9609, 0.1914, 0.9609, 0.1914, 0.9609, 0.1914, 0.9609, 0.1914, 0.9609, 0.1914, 0.9609, 0.1914, 0.9609, 0.1914, 0.9609, 0.1914, 0.9609, 0.1914, 0.9609, 0.1914, 0.9609, 0.1914, 0.9609, 0.1914, 0.9609, 0.1914, 0.9609, 0.1914, 0.9609, 0.1914, 0.9609, 0.1914, 0.9609, 0.1914, 0.9609, 0.1914, 0.9609, 0.1914, 0.9609, 0.1914, 0.9609, 0.1914, 0.9609, 0.1914, 0.9609, 0.1914, 0.9609, 0.1914, 0.9609, 0.1914, 0.9609, 0.1914, 0.9609, 0.1914, 0.9609, 0.1914, 0.9609, 0.1914, 0.9609, 0.1914, 0.9609, 0.1914, 0.9609, 0.1914, 0.9609, 0.1914, 0.9609, 0.1914, 0.9609, 0.1914, 0.9609, 0.1914, 0.9609, 0.1914, 0.9609, 0.1914, 0.9609, 0.1914, 0.9609, 0.1914, 0.9609, 0.1914, 0.9609, 0.1914, 0.9609, 0.1914, 0.9609, 0.1914, 0.9609, 0.1914, 0.9609, 0.1914, 0.9609, 0.1914, 0.9609, 0.1914, 0.9609, 0.1914, 0.9609, 0.1914, 0.9609, 0.1914, 0.9609, 0.1914, 0.9609, 0.1914, 0.9609, 0.1914, 0.9609, 0.1914, 0.9609, 0.1914, 0.9609, 0.1914, 0.9609, 0.1914, 0.9609, 0.1914, 0.9609, 0.1914, 0.9609, 0.1914, 0.9609, 0.1914, 0.9609, 0.1914, 0.9609, 0.1914, 0.9609, 0.1914, 0.9609, 0.1914, 0.9609, 0.1914, 0.9609, 0.1914, 0.9609, 0.1914, 0.9609, 0.1914, 0.9609, 0.1914, 0.9609, 0.1914, 0.9609, 0.1914, 0.9609, 0.1914, 0.9609, 0.1914, 0.9609, 0.1914, 0.9609, 0.1914, 0.9609, 0.1914, 0.9609, 0.1914, 0.9609, 0.1914, 0.9609, 0.1914, 0.9609, 0.1914, 0.9609, 0.1914, 0.9609, 0.1914, 0.9609, 0.1914, 0.9609, 0.1914, 0.9609, 0.1914, 0.9609, 0.1914, 0.9609, 0.1914, 0.9609, 0.1914, 0.9609, 0.1914, 0.9609, 0.1914, 0.9609, 0.1914, 0.9609, 0.1914, 0.9609, 0.1914, 0.9609, 0.1914, 0.9609, 0.1914, 0.9609, 0.1914, 0.9609, 0.1914, 0.9609, 0.1914, 0.9609, 0.1914, 0.9609, 0.1914, 0.9609, 0.1914, 0.9609, 0.1914, 0.9609, 0.1914, 0.9609, 0.1914, 0.9609, 0.1914, 0.9609, 0.1914, 0.9609, 0.1914, 0.9609, 0.1914, 0.9609, 0.1914, 0.9609, 0.1914, 0.9609, 0.1914, 0.9609, 0.1914, 0.9609, 0.1914, 0.9609, 0.1914, 0.9609, 0.1914, 0.9609, 0.1914, 0.9609, 0.1914, 0.9609, 0.1914, 0.9609, 0.1914, 0.9609, 0.1914, 0.9609, 0.1914, 0.9609, 0.1914, 0.9609, 0.1914, 0.9609, 0.1914, 0.9609, 0.1914, 0.9609, 0.1914, 0.9609, 0.1914, 0.9609, 0.1914, 0.9609, 0.1914, 0.9609, 0.1914, 0.9609, 0.1914, 0.9609, 0.1914, 0.9609, 0.1914, 0.9609, 0.1914, 0.9609, 0.1914, 0.9609, 0.1914, 0.9609, 0.1914, 0.9609, 0.1914, 0.9609, 0.1914, 0.9609, 0.1914, 0.9609, 0.1914, 0.9609, 0.1914, 0.9609, 0.1914, 0.9609, 0.1914, 0.9609, 0.1914, 0.9609, 0.1914, 0.9609, 0.1914, 0.9609, 0.1914, 0.9609, 0.1914, 0.9609, 0.1914, 0.9609, 0.1914, 0.9609, 0.1914, 0.9609, 0.1914, 0.9609, 0.1914, 0.9609, 0.1914, 0.9609, 0.1914, 0.9609, 0.1914, 0.9609, 0.1914, 0.9609, 0.1914, 0.9609, 0.1914, 0.9609, 0.1914, 0.9609, 0.1914, 0.9609, 0.1914, 0.9609, 0.1914, 0.9609, 0.1914, 0.9609, 0.1914, 0.9609, 0.1914, 0.9609, 0.1914, 0.9609, 0.1914, 0.9609, 0.1914, 0.9609, 0.1914, 0.9609, 0.1914, 0.9609, 0.1914, 0.9609, 0.1914, 0.9609, 0.1914, 0.9609, 0.1914, 0.9609, 0.1914, 0.9609, 0.1914, 0.9609, 0.1914, 0.9609, 0.1914, 0.9609, 0.1914, 0.9609, 0.1914, 0.9609, 0.1914, 0.9609, 0.1914, 0.9609, 0.1914, 0.9609, 0.1914, 0.9609, 0.1914, 0.9609, 0.1914, 0.9609, 0.1914, 0.9609, 0.1914, 0.9609, 0.1914, 0.9609, 0.1914, 0.9609, 0.1914, 0.9609, 0.1914, 0.9609, 0.1914, 0.9609, 0.1914, 0.9609, 0.1914, 0.9609, 0.1914, 0.9609, 0.1914, 0.9609, 0.1914, 0.9609, 0.1914, 0.9609, 0.1914, 0.9609, 0.1914, 0.9609, 0.1914, 0.9609, 0.1914, 0.9609, 0.1914, 0.9609, 0.1914, 0.9609, 0.1914, 0.9609, 0.1914, 0.9609, 0.1914, 0.9609, 0.1914, 0.9609, 0.1914, 0.9609, 0.1914, 0.9609, 0.1914, 0.9609, 0.1914, 0.9609, 0.1914, 0.9609, 0.1914, 0.9609, 0.1914, 0.9609, 0.1914, 0.9609, 0.1914, 0.9609, 0.1914, 0.9609, 0.1914, 0.9609, 0.1914, 0.9609, 0.1914, 0.9609, 0.1914, 0.9609, 0.1914, 0.9609, 0.1914, 0.9609, 0.1914, 0.9609, 0.1914, 0.9609, 0.1914, 0.9609, 0.1914, 0.9609, 0.1914, 0.9609, 0.1914, 0.9609, 0.1914, 0.9609, 0.1914, 0.9609, 0.1914, 0.9609, 0.1914, 0.9609, 0.1914, 0.9609, 0.1914, 0.9609, 0.1914, 0.9609, 0.1914, 0.9609, 0.1914, 0.9609, 0.1914, 0.9609, 0.1914, 0.9609, 0.1914, 0.9609, 0.1914, 0.9609, 0.1914, 0.9609, 0.1914, 0.9609, 0.1914, 0.9609, 0.1914, 0.9609, 0.1914, 0.9609, 0.1914, 0.9609, 0.1914, 0.9609, 0.1914, 0.9609, 0.1914, 0.9609, 0.1914, 0.9609, 0.1914, 0.9609, 0.1914, 0.9609, 0.1914, 0.9609, 0.1914, 0.9609, 0.1914, 0.9609, 0.1914, 0.9609, 0.1914, 0.9609, 0.1914, 0.9609, 0.1914, 0.9609, 0.1914, 0.9609, 0.1914, 0.9609, 0.1914, 0.9609, 0.1914, 0.9609, 0.1914, 0.9609, 0.1914, 0.9609, 0.1914, 0.9609, 0.1914, 0.9609, 0.1914, 0.9609, 0.1914, 0.9609, 0.1914, 0.9609, 0.1914, 0.9609, 0.1914, 0.9609, 0.1914, 0.9609, 0.1914, 0.9609, 0.1914, 0.9609, 0.1914, 0.9609, 0.1914, 0.9609, 0.1914, 0.9609, 0.1914, 0.9609, 0.1914, 0.9609, 0.1914, 0.9609, 0.1914, 0.9609, 0.1914, 0.9609, 0.1914, 0.9609, 0.1914, 0.9609, 0.1914, 0.9609, 0.1914, 0.9609, 0.1914, 0.9609, 0.1914, 0.9609, 0.1914, 0.9609, 0.1914, 0.9609, 0.1914, 0.9609, 0.1914, 0.9609, 0.1914, 0.9609, 0.1914, 0.9609, 0.1914, 0.9609, 0.1914, 0.9609, 0.1914, 0.9609, 0.1914, 0.9609, 0.1914, 0.9609, 0.1914, 0.9609, 0.1914, 0.9609, 0.1914, 0.9609, 0.1914, 0.9609, 0.1914, 0.9609, 0.1914, 0.9609, 0.1914, 0.9609, 0.1914, 0.9609, 0.1914, 0.9609, 0.1914, 0.9609, 0.1914, 0.9609, 0.1914, 0.9609, 0.1914, 0.9609, 0.1914, 0.9609, 0.1914, 0.9609, 0.1914, 0.9609, 0.1914, 0.9609, 0.1914, 0.9609, 0.1914, 0.9609, 0.1914, 0.9609, 0.1914, 0.9609, 0.1914, 0.9609, 0.1914, 0.9609, 0.1914, 0.9609, 0.1914, 0.9609, 0.1914, 0.9609, 0.1914, 0.9609, 0.1914, 0.9609, 0.1914, 0.9609, 0.1914, 0.9609, 0.1914, 0.9609, 0.1914, 0.9609, 0.1914, 0.9609, 0.1914, 0.9609, 0.1914, 0.9609, 0.1914, 0.9609, 0.1914, 0.9609, 0.1914, 0.9609, 0.1914, 0.9609, 0.1914, 0.9609, 0.1914, 0.9609, 0.1914, 0.9609, 0.1914, 0.9609, 0.1914, 0.9609, 0.1914, 0.9609, 0.1914, 0.9609, 0.1914, 0.9609, 0.1914, 0.9609, 0.1914, 0.9609, 0.1914, 0.9609, 0.1914, 0.9609, 0.1914, 0.9609, 0.1914, 0.9609, 0.1914, 0.9609, 0.1914, 0.9609, 0.1914, 0.9609, 0.1914, 0.9609, 0.1914, 0.9609, 0.1914, 0.9609, 0.1914, 0.9609, 0.1914, 0.9609, 0.1914, 0.9609, 0.1914, 0.9609, 0.1914, 0.9609, 0.1914, 0.9609, 0.1914, 0.9609, 0.1914, 0.9609, 0.1914, 0.9609, 0.1914, 0.9609, 0.1914, 0.9609, 0.1914, 0.9609, 0.1914, 0.9609, 0.1914, 0.9609, 0.1914, 0.9609, 0.1914, 0.9609, 0.1914, 0.9609, 0.1914, 0.9609, 0.1914, 0.9609, 0.1914, 0.9609, 0.1914, 0.9609, 0.1914, 0.9609, 0.1914, 0.9609, 0.1914, 0.9609, 0.1914, 0.9609, 0.1914, 0.9609, 0.1914, 0.9609, 0.1914, 0.9609, 0.1914, 0.9609, 0.1914, 0.9609, 0.1914, 0.9609, 0.1914, 0.9609, 0.1914, 0.9609, 0.1914, 0.9609, 0.1914, 0.9609, 0.1914, 0.9609, 0.1914, 0.9609, 0.1914, 0.9609, 0.1914, 0.9609, 0.1914, 0.9609, 0.1914, 0.9609, 0.1914, 0.9609, 0.1914, 0.9609, 0.1914, 0.9609, 0.1914, 0.9609, 0.1914, 0.9609, 0.1914, 0.9609, 0.1914, 0.9609, 0.1914, 0.9609, 0.1914, 0.9609, 0.1914, 0.9609, 0.1914, 0.9609, 0.1914, 0.9609, 0.1914, 0.9609, 0.1914, 0.9609, 0.1914, 0.9609, 0.1914, 0.9609, 0.1914, 0.9609, 0.1914, 0.9609, 0.1914, 0.9609, 0.1914, 0.9609, 0.1914, 0.9609, 0.1914, 0.9609, 0.1914, 0.9609, 0.1914, 0.9609, 0.1914, 0.9609, 0.1914, 0.9609, 0.1914, 0.9609, 0.1914, 0.9609, 0.1914, 0.9609, 0.1914, 0.9609, 0.1914, 0.9609, 0.1914, 0.9609, 0.1914, 0.9609, 0.1914, 0.9609, 0.1914, 0.9609, 0.1914, 0.9609, 0.1914, 0.9609, 0.1914, 0.9609, 0.1914, 0.9609, 0.1914, 0.9609, 0.1914, 0.9609, 0.1914, 0.9609, 0.1914, 0.9609, 0.1914, 0.9609, 0.1914, 0.9609, 0.1914, 0.9609, 0.1914, 0.9609, 0.1914, 0.9609, 0.1914, 0.9609, 0.1914, 0.9609, 0.1914, 0.9609, 0.1914, 0.9609, 0.1914, 0.9609, 0.1914, 0.9609, 0.1914, 0.9609, 0.1914, 0.9609, 0.1914, 0.9609, 0.1914, 0.9609, 0.1914, 0.9609, 0.1914, 0.9609, 0.1914, 0.9609, 0.1914, 0.9609, 0.1914, 0.9609, 0.1914, 0.9609, 0.1914, 0.9609, 0.1914, 0.9609, 0.1914, 0.9609, 0.1914, 0.9609, 0.1914, 0.9609, 0.1914, 0.9609, 0.1914, 0.9609, 0.1914, 0.9609, 0.1914, 0.9609, 0.1914, 0.9609, 0.1914, 0.9609, 0.1914, 0.9609, 0.1914, 0.9609, 0.1914, 0.9609, 0.1914, 0.9609, 0.1914, 0.9609, 0.1914, 0.9609, 0.1914, 0.9609, 0.1914, 0.9609, 0.1914, 0.9609, 0.1914, 0.9609, 0.1914, 0.9609, 0.1914, 0.9609, 0.1914, 0.9609, 0.1914, 0.9609, 0.1914, 0.9609, 0.1914, 0.9609, 0.1914, 0.9609, 0.1914, 0.9609, 0.1914, 0.9609, 0.1914, 0.9609, 0.1914, 0.9609, 0.1914, 0.9609, 0.1914, 0.9609, 0.1914, 0.9609, 0.1914, 0.9609, 0.1914, 0.9609, 0.1914, 0.9609, 0.1914, 0.9609, 0.1914, 0.9609, 0.1914, 0.9609, 0.1914, 0.9609, 0.1914, 0.9609, 0.1914, 0.9609, 0.1914, 0.9609, 0.1914, 0.9609, 0.1914, 0.9609, 0.1914, 0.9609, 0.1914, 0.9609, 0.1914, 0.9609, 0.1914, 0.9609, 0.1914, 0.9609, 0.1914, 0.9609, 0.1914, 0.9609, 0.1914, 0.9609, 0.1914, 0.9609, 0.1914, 0.9609, 0.1914, 0.9609, 0.1914, 0.9609, 0.1914, 0.9609, 0.1914, 0.9609, 0.1914, 0.9609, 0.1914, 0.9609, 0.1914, 0.9609, 0.1914, 0.9609, 0.1914, 0.9609, 0.1914, 0.9609, 0.1914, 0.9609, 0.1914, 0.9609, 0.1914, 0.9609, 0.1914, 0.9609, 0.1914, 0.9609, 0.1914, 0.9609, 0.1914, 0.9609, 0.1914, 0.9609, 0.1914, 0.9609, 0.1914, 0.9609, 0.1914, 0.9609, 0.1914, 0.9609, 0.1914, 0.9609, 0.1914, 0.9609, 0.1914, 0.9609, 0.1914, 0.9609, 0.1914, 0.9609, 0.1914, 0.9609, 0.1914, 0.9609, 0.1914, 0.9609, 0.1914, 0.9609, 0.1914, 0.9609, 0.1914, 0.9609, 0.1914, 0.9609, 0.1914, 0.9609, 0.1914, 0.9609, 0.1914, 0.9609, 0.1914, 0.9609, 0.1914, 0.9609, 0.1914, 0.9609, 0.1914, 0.9609, 0.1914, 0.9609, 0.1914, 0.9609, 0.1914, 0.9609, 0.1914, 0.9609, 0.1914, 0.9609, 0.1914, 0.9609, 0.1914, 0.9609, 0.1914, 0.9609, 0.1914, 0.9609, 0.1914, 0.9609, 0.1914, 0.9609, 0.1914, 0.9609, 0.1914, 0.9609, 0.1914, 0.9609, 0.1914, 0.9609, 0.1914, 0.9609, 0.1914, 0.9609, 0.1914, 0.9609, 0.1914, 0.9609, 0.1914, 0.9609, 0.1914, 0.9609, 0.1914, 0.9609, 0.1914, 0.9609, 0.1914, 0.9609, 0.1914, 0.9609, 0.1914, 0.9609, 0.1914, 0.9609, 0.1914, 0.9609, 0.1914, 0.9609, 0.1914, 0.9609, 0.1914, 0.9609, 0.1914, 0.9609, 0.1914, 0.9609, 0.1914, 0.9609, 0.1914, 0.9609, 0.1914, 0.9609, 0.1914, 0.9609, 0.1914, 0.9609, 0.1914, 0.9609, 0.1914, 0.9609, 0.1914, 0.9609, 0.1914, 0.9609, 0.1914, 0.9609, 0.1914, 0.9609, 0.1914, 0.9609, 0.1914, 0.9609, 0.1914, 0.9609, 0.1914, 0.9609, 0.1914, 0.9609, 0.1914, 0.9609, 0.1914, 0.9609, 0.1914, 0.9609, 0.1914, 0.9609, 0.1914, 0.9609, 0.1914, 0.9609, 0.1914, 0.9609, 0.1914, 0.9609, 0.1914, 0.9609, 0.1914, 0.9609, 0.1914, 0.9609, 0.1914, 0.9609, 0.1914, 0.9609, 0.1914, 0.9609, 0.1914, 0.9609, 0.1914, 0.9609, 0.1914, 0.9609, 0.1914, 0.9609, 0.1914, 0.9609, 0.1914, 0.9609, 0.1914, 0.9609, 0.1914, 0.9609, 0.1914, 0.9609, 0.1914, 0.9609, 0.1914, 0.9609, 0.1914, 0.9609, 0.1914, 0.9609, 0.1914, 0.9609, 0.1914, 0.9609, 0.1914, 0.9609, 0.1914, 0.9609, 0.1914, 0.9609, 0.1914, 0.9609, 0.1914, 0.9609, 0.1914, 0.9609, 0.1914, 0.9609, 0.1914, 0.9609, 0.1914, 0.9609, 0.1914, 0.9609, 0.1914, 0.9609, 0.1914, 0.9609, 0.1914, 0.9609, 0.1914, 0.9609, 0.1914, 0.9609, 0.1914, 0.9609, 0.1914, 0.9609, 0.1914, 0.9609, 0.1914, 0.9609, 0.1914, 0.9609, 0.1914, 0.9609, 0.1914, 0.9609, 0.1914, 0.9609, 0.1914, 0.9609, 0.1914, 0.9609, 0.1914, 0.9609, 0.1914, 0.9609, 0.1914, 0.9609, 0.1914, 0.9609, 0.1914, 0.9609, 0.1914, 0.9609, 0.1914, 0.9609, 0.1914, 0.9609, 0.1914, 0.9609, 0.1914, 0.9609, 0.1914, 0.9609, 0.1914, 0.9609, 0.1914, 0.9609, 0.1914, 0.9609, 0.1914, 0.9609, 0.1914, 0.9609, 0.1914, 0.9609, 0.1914, 0.9609, 0.1914, 0.9609, 0.1914, 0.9609, 0.1914, 0.9609, 0.1914, 0.9609, 0.1914, 0.9609, 0.1914, 0.9609, 0.1914, 0.9609, 0.1914, 0.9609, 0.1914, 0.9609, 0.1914, 0.9609, 0.1914, 0.9609, 0.1914, 0.9609, 0.1914, 0.9609, 0.1914, 0.9609, 0.1914, 0.9609, 0.1914, 0.9609, 0.1914, 0.9609, 0.1914, 0.9609, 0.1914, 0.9609, 0.1914, 0.9609, 0.1914, 0.9609, 0.1914, 0.9609, 0.1914, 0.9609, 0.1914, 0.9609, 0.1914, 0.9609, 0.1914, 0.9609, 0.1914, 0.9609, 0.1914, 0.9609, 0.1914, 0.9609, 0.1914, 0.9609, 0.1914, 0.9609, 0.1914, 0.9609, 0.1914, 0.9609, 0.1914, 0.9609, 0.1914, 0.9609, 0.1914, 0.9609, 0.1914, 0.9609, 0.1914, 0.9609, 0.1914, 0.9609, 0.1914, 0.9609, 0.1914, 0.9609, 0.1914, 0.9609, 0.1914, 0.9609, 0.1914, 0.9609, 0.1914, 0.9609, 0.1914, 0.9609, 0.1914, 0.9609, 0.1914, 0.9609, 0.1914, 0.9609, 0.1914, 0.9609, 0.1914, 0.9609, 0.1914, 0.9609, 0.1914, 0.9609, 0.1914, 0.9609, 0.1914, 0.9609, 0.1914, 0.9609, 0.1914, 0.9609, 0.1914, 0.9609, 0.1914, 0.9609, 0.1914, 0.9609, 0.1914, 0.9609, 0.1914, 0.9609, 0.1914, 0.9609, 0.1914, 0.9609, 0.1914, 0.9609, 0.1914, 0.9609, 0.1914, 0.9609, 0.1914, 0.9609, 0.1914, 0.9609, 0.1914, 0.9609, 0.1914, 0.9609, 0.1914, 0.9609, 0.1914, 0.9609, 0.1914, 0.9609, 0.1914, 0.9609, 0.1914, 0.9609, 0.1914, 0.9609, 0.1914, 0.9609, 0.1914, 0.9609, 0.1914, 0.9609, 0.1914, 0.9609, 0.1914, 0.9609, 0.1914, 0.9609, 0.1914, 0.9609, 0.1914, 0.9609, 0.1914, 0.9609, 0.1914, 0.9609, 0.1914, 0.9609, 0.1914, 0.9609, 0.1914, 0.9609, 0.1914, 0.9609, 0.1914, 0.9609, 0.1914, 0.9609, 0.1914, 0.9609, 0.1914, 0.9609, 0.1914, 0.9609, 0.1914, 0.9609, 0.1914, 0.9609, 0.1914, 0.9609, 0.1914, 0.9609, 0.1914, 0.9609, 0.1914, 0.9609, 0.1914, 0.9609, 0.1914, 0.9609, 0.1914, 0.9609, 0.1914, 0.9609, 0.1914, 0.9609, 0.1914, 0.9609, 0.1914, 0.9609, 0.1914, 0.9609, 0.1914, 0.9609, 0.1914, 0.9609, 0.1914, 0.9609, 0.1914, 0.9609, 0.1914, 0.9609, 0.1914, 0.9609, 0.1914, 0.9609, 0.1914, 0.9609, 0.1914, 0.9609, 0.1914, 0.9609, 0.1914, 0.9609, 0.1914, 0.9609, 0.1914, 0.9609, 0.1914, 0.9609, 0.1914, 0.9609, 0.1914, 0.9609, 0.1914, 0.9609, 0.1914, 0.9609, 0.1914, 0.9609, 0.1914, 0.9609, 0.1914, 0.9609, 0.1914, 0.9609, 0.1914, 0.9609, 0.1914, 0.9609, 0.1914, 0.9609, 0.1914, 0.9609, 0.1914, 0.9609, 0.1914, 0.9609, 0.1914, 0.9609, 0.1914, 0.9609, 0.1914, 0.9609, 0.1914, 0.9609, 0.1914, 0.9609, 0.1914, 0.9609, 0.1914, 0.9609, 0.1914, 0.9609, 0.1914, 0.9609, 0.1914, 0.9609, 0.1914, 0.9609, 0.1914, 0.9609, 0.1914, 0.9609, 0.1914, 0.9609, 0.1914, 0.9609, 0.1914, 0.9609, 0.1914, 0.9609, 0.1914, 0.9609, 0.1914, 0.9609, 0.1914, 0.9609, 0.1914, 0.9609, 0.1914, 0.9609, 0.1914, 0.9609, 0.1914, 0.9609, 0.1914, 0.9609, 0.1914, 0.9609, 0.1914, 0.9609, 0.1914, 0.9609, 0.1914, 0.9609, 0.1914, 0.9609, 0.1914, 0.9609, 0.1914, 0.9609, 0.1914, 0.9609, 0.1914, 0.9609, 0.1914, 0.9609, 0.1914, 0.9609, 0.1914, 0.9609, 0.1914, 0.9609, 0.1914, 0.9609, 0.1914, 0.9609, 0.1914, 0.9609, 0.1914, 0.9609, 0.1914, 0.9609, 0.1914, 0.9609, 0.1914, 0.9609, 0.1914, 0.9609, 0.1914, 0.9609, 0.1914, 0.9609, 0.1914, 0.9609, 0.1914, 0.9609, 0.1914, 0.9609, 0.1914, 0.9609, 0.1914, 0.9609, 0.1914, 0.9609, 0.1914, 0.9609, 0.1914, 0.9609, 0.1914, 0.9609, 0.1914, 0.9609, 0.1914, 0.9609, 0.1914, 0.9609, 0.1914, 0.9609, 0.1914, 0.9609, 0.1914, 0.9609, 0.1914, 0.9609, 0.1914, 0.9609, 0.1914, 0.9609, 0.1914, 0.9609, 0.1914, 0.9609, 0.1914, 0.9609, 0.1914, 0.9609, 0.1914, 0.9609, 0.1914, 0.9609, 0.1914, 0.9609, 0.1914, 0.9609, 0.1914, 0.9609, 0.1914, 0.9609, 0.1914, 0.9609, 0.1914, 0.9609, 0.1914, 0.9609, 0.1914, 0.9609, 0.1914, 0.9609, 0.1914, 0.9609, 0.1914, 0.9609, 0.1914, 0.9609, 0.1914, 0.9609, 0.1914, 0.9609, 0.1914, 0.9609, 0.1914, 0.9609, 0.1914, 0.9609, 0.1914, 0.9609, 0.1914, 0.9609, 0.1914, 0.9609, 0.1914, 0.9609, 0.1914, 0.9609, 0.1914, 0.9609, 0.1914, 0.9609, 0.1914, 0.9609, 0.1914, 0.9609, 0.1914, 0.9609, 0.1914, 0.9609, 0.1914, 0.9609, 0.1914, 0.9609, 0.1914, 0.9609, 0.1914, 0.9609, 0.1914, 0.9609, 0.1914, 0.9609, 0.1914, 0.9609, 0.1914, 0.9609, 0.1914, 0.9609, 0.1914, 0.9609, 0.1914, 0.9609, 0.1914, 0.9609, 0.1914, 0.9609, 0.1914, 0.9609, 0.1914, 0.9609, 0.1914, 0.9609, 0.1914, 0.9609, 0.1914, 0.9609, 0.1914, 0.9609, 0.1914, 0.9609, 0.1914, 0.9609, 0.1914, 0.9609, 0.1914, 0.9609, 0.1914, 0.9609, 0.1914, 0.9609, 0.1914, 0.9609, 0.1914, 0.9609, 0.1914, 0.9609, 0.1914, 0.9609, 0.1914, 0.9609, 0.1914, 0.9609, 0.1914, 0.9609, 0.1914, 0.9609, 0.1914, 0.9609, 0.1914, 0.9609, 0.1914, 0.9609, 0.1914, 0.9609, 0.1914, 0.9609, 0.1914, 0.9609, 0.1914, 0.9609, 0.1914, 0.9609, 0.1914, 0.9609, 0.1914, 0.9609, 0.1914, 0.9609, 0.1914, 0.9609, 0.1914, 0.9609, 0.1914, 0.9609, 0.1914, 0.9609, 0.1914, 0.9609, 0.1914, 0.9609, 0.1914, 0.9609, 0.1914, 0.9609, 0.1914, 0.9609, 0.1914, 0.9609, 0.1914, 0.9609, 0.1914, 0.9609, 0.1914, 0.9609, 0.1914, 0.9609, 0.1914, 0.9609, 0.1914, 0.9609, 0.1914, 0.9609, 0.1914, 0.9609, 0.1914, 0.9609, 0.1914, 0.9609, 0.1914, 0.9609, 0.1914, 0.9609, 0.1914, 0.9609, 0.1914, 0.9609, 0.1914, 0.9609, 0.1914, 0.9609, 0.1914, 0.9609, 0.1914, 0.9609, 0.1914, 0.9609, 0.1914, 0.9609, 0.1914, 0.9609, 0.1914, 0.9609, 0.1914, 0.9609, 0.1914, 0.9609, 0.1914, 0.9609, 0.1914, 0.9609, 0.1914, 0.9609, 0.1914, 0.9609, 0.1914, 0.9609, 0.1914, 0.9609, 0.1914, 0.9609, 0.1914, 0.9609, 0.1914, 0.9609, 0.1914, 0.9609, 0.1914, 0.9609, 0.1914, 0.9609, 0.1914, 0.9609, 0.1914, 0.9609, 0.1914, 0.9609, 0.1914, 0.9609, 0.1914, 0.9609, 0.1914, 0.9609, 0.1914, 0.9609, 0.1914, 0.9609, 0.1914, 0.9609, 0.1914, 0.9609, 0.1914, 0.9609, 0.1914, 0.9609, 0.1914, 0.9609, 0.1914, 0.9609, 0.1914, 0.9609, 0.1914, 0.9609, 0.1914, 0.9609, 0.1914, 0.9609, 0.1914, 0.9609, 0.1914, 0.9609, 0.1914, 0.9609, 0.1914, 0.9609, 0.1914, 0.9609, 0.1914, 0.9609, 0.1914, 0.9609, 0.1914, 0.9609, 0.1914, 0.9609, 0.1914, 0.9609, 0.1914, 0.9609, 0.1914, 0.9609, 0.1914, 0.9609, 0.1914, 0.9609, 0.1914, 0.9609, 0.1914, 0.9609, 0.1914, 0.9609, 0.1914, 0.9609, 0.1914, 0.9609, 0.1914, 0.9609, 0.1914, 0.9609, 0.1914, 0.9609, 0.1914, 0.9609, 0.1914, 0.9609, 0.1914, 0.9609, 0.1914, 0.9609, 0.1914, 0.9609, 0.1914, 0.9609, 0.1914, 0.9609, 0.1914, 0.9609, 0.1914, 0.9609, 0.1914, 0.9609, 0.1914, 0.9609, 0.1914, 0.9609, 0.1914, 0.9609, 0.1914, 0.9609, 0.1914, 0.9609, 0.1914, 0.9609, 0.1914, 0.9609, 0.1914, 0.9609, 0.1914, 0.9609, 0.1914, 0.9609, 0.1914, 0.9609, 0.1914, 0.9609, 0.1914, 0.9609, 0.1914, 0.9609, 0.1914, 0.9609, 0.1914, 0.9609, 0.1914, 0.9609, 0.1914, 0.9609, 0.1914, 0.9609, 0.1914, 0.9609, 0.1914, 0.9609, 0.1914, 0.9609, 0.1914, 0.9609, 0.1914, 0.9609, 0.1914, 0.9609, 0.1914, 0.9609, 0.1914, 0.9609, 0.1914, 0.9609, 0.1914, 0.9609, 0.1914, 0.9609, 0.1914, 0.9609, 0.1914, 0.9609, 0.1914, 0.9609, 0.1914, 0.9609, 0.1914, 0.9609, 0.1914, 0.9609, 0.1914, 0.9609, 0.1914, 0.9609, 0.1914, 0.9609, 0.1914, 0.9609, 0.1914, 0.9609, 0.1914, 0.9609, 0.1914, 0.9609, 0.1914, 0.9609, 0.1914, 0.9609, 0.1914, 0.9609, 0.1914, 0.9609, 0.1914, 0.9609, 0.1914, 0.9609, 0.1914, 0.9609, 0.1914, 0.9609, 0.1914, 0.9609, 0.1914, 0.9609, 0.1914, 0.9609, 0.1914, 0.9609, 0.1914, 0.9609, 0.1914, 0.9609, 0.1914, 0.9609, 0.1914, 0.9609, 0.1914, 0.9609, 0.1914, 0.9609, 0.1914, 0.9609, 0.1914, 0.9609, 0.1914, 0.9609, 0.1914, 0.9609, 0.1914, 0.9609, 0.1914, 0.9609, 0.1914, 0.9609, 0.1914, 0.9609, 0.1914, 0.9609, 0.1914, 0.9609, 0.1914, 0.9609, 0.1914, 0.9609, 0.1914, 0.9609, 0.1914, 0.9609, 0.1914, 0.9609, 0.1914, 0.9609, 0.1914, 0.9609, 0.1914, 0.9609, 0.1914, 0.9609, 0.1914, 0.9609, 0.1914, 0.9609, 0.1914, 0.9609, 0.1914, 0.9609, 0.1914, 0.9609, 0.1914, 0.9609, 0.1914, 0.9609, 0.1914, 0.9609, 0.1914, 0.9609, 0.1914, 0.9609, 0.1914, 0.9609, 0.1914, 0.9609, 0.1914, 0.9609, 0.1914, 0.9609, 0.1914, 0.9609, 0.1914, 0.9609, 0.1914, 0.9609, 0.1914, 0.9609, 0.1914, 0.9609, 0.1914, 0.9609, 0.1914, 0.9609, 0.1914, 0.9609, 0.1914, 0.9609, 0.1914, 0.9609, 0.1914, 0.9609, 0.1914, 0.9609, 0.1914, 0.9609, 0.1914, 0.9609, 0.1914, 0.9609, 0.1914, 0.9609, 0.1914, 0.9609, 0.1914, 0.9609, 0.1914, 0.9609, 0.1914, 0.9609, 0.1914, 0.9609, 0.1914, 0.9609, 0.1914, 0.9609, 0.1914, 0.9609, 0.1914, 0.9609, 0.1914, 0.9609, 0.1914, 0.9609, 0.1914, 0.9609, 0.1914, 0.9609, 0.1914, 0.9609, 0.1914, 0.9609, 0.1914, 0.9609, 0.1914, 0.9609, 0.1914, 0.9609, 0.1914, 0.9609, 0.1914, 0.9609, 0.1914, 0.9609, 0.1914, 0.9609, 0.1914, 0.9609, 0.1914, 0.9609, 0.1914, 0.9609, 0.1914, 0.9609, 0.1914, 0.9609, 0.1914, 0.9609, 0.1914, 0.9609, 0.1914, 0.9609, 0.1914, 0.9609, 0.1914, 0.9609, 0.1914, 0.9609, 0.1914, 0.9609, 0.1914, 0.9609, 0.1914, 0.9609, 0.1914, 0.9609, 0.1914, 0.9609, 0.1914, 0.9609, 0.1914, 0.9609, 0.1914, 0.9609, 0.1914, 0.9609, 0.1914, 0.9609, 0.1914, 0.9609, 0.1914, 0.9609, 0.1914, 0.9609, 0.1914, 0.9609, 0.1914, 0.9609, 0.1914, 0.9609, 0.1914, 0.9609, 0.1914, 0.9609, 0.1914, 0.9609, 0.1914, 0.9609, 0.1914, 0.9609, 0.1914, 0.9609, 0.1914, 0.9609, 0.1914, 0.9609, 0.1914, 0.9609, 0.1914, 0.9609, 0.1914, 0.9609, 0.1914, 0.9609, 0.1914, 0.9609, 0.1914, 0.9609, 0.1914, 0.9609, 0.1914, 0.9609, 0.1914, 0.9609, 0.1914, 0.9609, 0.1914, 0.9609, 0.1914, 0.9609, 0.1914, 0.9609, 0.1914, 0.9609, 0.1914, 0.9609, 0.1914, 0.9609, 0.1914, 0.9609, 0.1914, 0.9609, 0.1914, 0.9609, 0.1914, 0.9609, 0.1914, 0.9609, 0.1914, 0.9609, 0.1914, 0.9609, 0.1914, 0.9609, 0.1914, 0.9609, 0.1914, 0.9609, 0.1914, 0.9609, 0.1914, 0.9609, 0.1914, 0.9609, 0.1914, 0.9609, 0.1914, 0.9609, 0.1914, 0.9609, 0.1914, 0.9609, 0.1914, 0.9609, 0.1914, 0.9609, 0.1914, 0.9609, 0.1914, 0.9609, 0.1914, 0.9609, 0.1914, 0.9609, 0.1914, 0.9609, 0.1914, 0.9609, 0.1914, 0.9609, 0.1914, 0.9609, 0.1914, 0.9609, 0.1914, 0.9609, 0.1914, 0.9609, 0.1914, 0.9609, 0.1914, 0.9609, 0.1914, 0.9609, 0.1914, 0.9609, 0.1914, 0.9609, 0.1914, 0.9609, 0.1914, 0.9609, 0.1914, 0.9609, 0.1914, 0.9609, 0.1914, 0.9609, 0.1914, 0.9609, 0.1914, 0.9609, 0.1914, 0.9609, 0.1914, 0.9609, 0.1914, 0.9609, 0.1914, 0.9609, 0.1914, 0.9609, 0.1914, 0.9609, 0.1914, 0.9609, 0.1914, 0.9609, 0.1914, 0.9609, 0.1914, 0.9609, 0.1914, 0.9609, 0.1914, 0.9609, 0.1914, 0.9609, 0.1914, 0.9609, 0.1914, 0.9609, 0.1914, 0.9609, 0.1914, 0.9609, 0.1914, 0.9609, 0.1914, 0.9609, 0.1914, 0.9609, 0.1914, 0.9609, 0.1914, 0.9609, 0.1914, 0.9609, 0.1914, 0.9609, 0.1914, 0.9609, 0.1914, 0.9609, 0.1914, 0.9609, 0.1914, 0.9609, 0.1914, 0.9609, 0.1914, 0.9609, 0.1914, 0.9609, 0.1914, 0.9609, 0.1914, 0.9609, 0.1914, 0.9609, 0.1914, 0.9609, 0.1914, 0.9609, 0.1914, 0.9609, 0.1914, 0.9609, 0.1914, 0.9609, 0.1914, 0.9609, 0.1914, 0.9609, 0.1914, 0.9609, 0.1914, 0.9609, 0.1914, 0.9609, 0.1914, 0.9609, 0.1914, 0.9609, 0.1914, 0.9609, 0.1914, 0.9609, 0.1914, 0.9609, 0.1914, 0.9609, 0.1914, 0.9609, 0.1914, 0.9609, 0.1914, 0.9609, 0.1914, 0.9609, 0.1914, 0.9609, 0.1914, 0.9609, 0.1914, 0.9609, 0.1914, 0.9609, 0.1914, 0.9609, 0.1914, 0.9609, 0.1914, 0.9609, 0.1914, 0.9609, 0.1914, 0.9609, 0.1914, 0.9609, 0.1914, 0.9609, 0.1914, 0.9609, 0.1914, 0.9609])
me_cube.materials.append(mat_gradientsprite)
me_cube.materials.append(mat_emmision)
me_cube.use_remesh_fix_poles = True
me_cube.use_remesh_preserve_attributes = False
me_cube.use_mirror_vertex_groups = False
me_cube.update()

# ---- objects
ob_cube = bpy.data.objects.new('Cube', me_cube)

# ---- transforms, parenting, visibility, modifiers, constraints
ob_cube.location = (0.0, 0.0, 0.0)
ob_cube.lineart.crease_threshold = 0.0

# ---- collection membership
col_collection.objects.link(ob_cube)

# ---- scene / render settings (as saved in the file)
scene.frame_start = 1; scene.frame_end = 250; scene.frame_set(0)
scene.render.engine = 'BLENDER_EEVEE_NEXT'
scene.cycles.use_denoising = False
scene.cycles.samples = 128
scene.cycles.sampling_pattern = 'TABULATED_SOBOL'
scene.cycles.use_adaptive_sampling = False
scene.cycles.use_light_tree = False
scene.view_settings.view_transform = 'Filmic'
bpy.context.view_layer.update()

# ---- added for rendering (the .blend has no active camera and no usable light): camera, sun
cam_auto = bpy.data.cameras.new('AutoCamera')
cam_auto.lens = 50.0
cam_auto.sensor_width = 36.0
cam_auto.clip_end = 1000.0
ob_auto_camera = bpy.data.objects.new('AutoCamera', cam_auto)
scene.collection.objects.link(ob_auto_camera)
ob_auto_camera.location = (11.0578, -13.2694, 7.52094)
ob_auto_camera.rotation_euler = (1.09748, -7.21219e-08, 0.694738)
scene.camera = ob_auto_camera
light_auto_sun = bpy.data.lights.new('AutoSun', 'SUN')
light_auto_sun.energy = 3.0
light_auto_sun.angle = 0.0523599
ob_auto_sun = bpy.data.objects.new('AutoSun', light_auto_sun)
scene.collection.objects.link(ob_auto_sun)
ob_auto_sun.rotation_euler = (0.872665, 0.174533, 0.523599)
bpy.context.view_layer.update()
